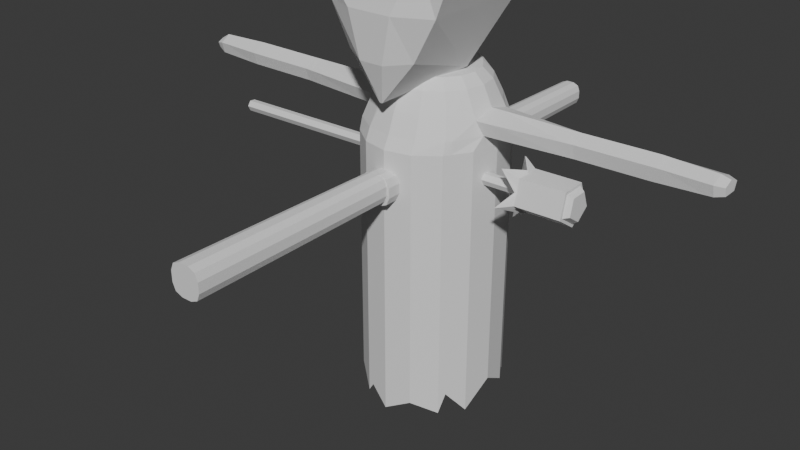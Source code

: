 # Source: alle_enemies.blend  (saved by Blender 4.1.24; exported with 4.5.12 LTS)
import bpy
from mathutils import Matrix  # noqa: F401  (used for matrix-valued properties, if any)

bpy.ops.wm.read_factory_settings(use_empty=True)
scene = bpy.context.scene
scene.name = 'floral fyr'

# ---- collections
col_collection_001 = bpy.data.collections.new('Collection.001'); scene.collection.children.link(col_collection_001)

# ---- world
world_world_001 = bpy.data.worlds.new('World.001'); scene.world = world_world_001
world_world_001.use_nodes = True; world_world_001.node_tree.nodes.clear()
_N = world_world_001.node_tree.nodes; _L = world_world_001.node_tree.links
n0 = _N.new('ShaderNodeOutputWorld'); n0.name = 'World Output'; n0.location = (300, 300)
n1 = _N.new('ShaderNodeBackground'); n1.name = 'Background'; n1.location = (10, 300)
n1.inputs[0].default_value = (0.05088, 0.05088, 0.05088, 1.0)
_L.new(n1.outputs[0], n0.inputs[0])
n0.is_active_output = True
world_world_001.color = (0.05088, 0.05088, 0.05088)
world_world_001.use_sun_shadow = False
world_world_001.sun_shadow_jitter_overblur = 0.0

# ---- meshes
me_cylinder_004 = bpy.data.meshes.new('Cylinder.004')
me_cylinder_004.from_pydata([(0.01496, 0.8325, -1.755), (0.01496, 0.8325, 1.097), (0.2968, 0.7694, -1.719), (0.2968, 0.7694, 1.097), (0.5357, 0.5896, -1.897), (0.5357, 0.5896, 1.097), (0.6954, 0.3206, -1.832), (0.6954, 0.3206, 1.097), (0.7514, 0.00329, -1.634), (0.7514, 0.00329, 1.097), (0.6954, -0.314, -1.897), (0.6954, -0.314, 1.097), (0.5357, -0.583, -1.866), (0.5357, -0.583, 1.097), (0.2968, -0.7628, -1.746), (0.2968, -0.7628, 1.097), (0.01496, -0.8259, -1.897), (0.01496, -0.8259, 1.097), (-0.2669, -0.7628, -1.825), (-0.2669, -0.7628, 1.097), (-0.5058, -0.583, -1.646), (-0.5058, -0.583, 1.097), (-0.6655, -0.314, -1.861), (-0.6655, -0.314, 1.097), (-0.7215, 0.00329, -1.616), (-0.7215, 0.00329, 1.097), (-0.6655, 0.3206, -1.864), (-0.6655, 0.3206, 1.097), (-0.5058, 0.5896, -1.674), (-0.5058, 0.5896, 1.097), (-0.2669, 0.7694, -1.897), (-0.2669, 0.7694, 1.097), (0.294, 0.7142, 1.227), (0.01201, 0.7799, 1.227), (0.533, 0.5271, 1.227), (0.7127, 0.1296, 1.227), (0.7489, 0.00329, 1.227), (0.7169, -0.188, 1.227), (0.533, -0.5392, 1.227), (0.294, -0.6989, 1.227), (0.01201, -0.755, 1.227), (-0.27, -0.6989, 1.227), (-0.509, -0.5392, 1.227), (-0.6872, -0.2073, 1.227), (-0.7248, 0.00329, 1.227), (-0.695, 0.1077, 1.227), (-0.509, 0.5271, 1.227), (-0.27, 0.7142, 1.227), (0.2622, 0.6071, 1.449), (0.008028, 0.7308, 1.449), (0.4747, 0.4651, 1.449), (0.6507, 0.2668, 1.373), (0.6665, 0.002024, 1.449), (0.6559, -0.233, 1.375), (0.4747, -0.4611, 1.449), (0.2622, -0.603, 1.449), (0.008028, -0.6616, 1.449), (-0.2391, -0.603, 1.449), (-0.4515, -0.4611, 1.449), (-0.6307, -0.264, 1.366), (-0.6433, 0.002024, 1.449), (-0.6327, 0.2534, 1.368), (-0.4515, 0.4651, 1.449), (-0.2391, 0.6071, 1.449), (0.2239, 0.5146, 1.653), (0.008028, 0.6192, 1.653), (0.4039, 0.3944, 1.653), (0.5242, 0.2144, 1.653), (0.5664, 0.002024, 1.653), (0.5242, -0.2103, 1.653), (0.4039, -0.3903, 1.653), (0.2239, -0.5106, 1.653), (0.008028, -0.5565, 1.653), (-0.2008, -0.5106, 1.653), (-0.3808, -0.3903, 1.653), (-0.501, -0.2103, 1.653), (-0.5433, 0.002024, 1.653), (-0.501, 0.2144, 1.653), (-0.3808, 0.3944, 1.653), (-0.2008, 0.5146, 1.653), (0.1982, 0.4591, 1.759), (0.008028, 0.4969, 1.759), (0.3265, 0.3169, 1.759), (0.423, 0.1724, 1.759), (0.4569, 0.002024, 1.759), (0.423, -0.1684, 1.759), (0.3265, -0.3129, 1.759), (0.182, -0.4094, 1.759), (0.008028, -0.4969, 1.759), (-0.1821, -0.4591, 1.759), (-0.3033, -0.3129, 1.759), (-0.3999, -0.1684, 1.759), (-0.4338, 0.002024, 1.759), (-0.3999, 0.1724, 1.759), (-0.3033, 0.3169, 1.759), (-0.1588, 0.4134, 1.759), (-0.1975, -0.7783, -1.72), (-0.1975, -0.7783, 1.097), (-0.2006, -0.7127, 1.227), (-0.2028, -0.6196, 1.449), (-0.1706, -0.5209, 1.653), (-0.1353, -0.4684, 1.759), (0.6582, 0.3832, -1.734), (0.6582, 0.3832, 1.097), (0.6556, 0.3122, 1.227), (0.5836, 0.3021, 1.449), (0.4962, 0.2562, 1.653), (0.4005, 0.206, 1.759), (0.5775, -0.5127, -1.644), (0.5775, -0.5127, 1.097), (0.5748, -0.4767, 1.227), (0.5118, -0.4055, 1.449), (0.4354, -0.3432, 1.653), (0.3517, -0.2751, 1.759), (0.05109, 0.8244, -1.838), (0.05109, 0.8244, 1.097), (0.04816, 0.7715, 1.227), (0.04388, 0.7237, 1.449), (0.0384, 0.6131, 1.653), (0.03241, 0.4921, 1.759), (-0.5231, 0.5605, -1.667), (-0.5231, 0.5605, 1.097), (-0.5263, 0.4968, 1.227), (-0.4669, 0.4422, 1.449), (-0.3938, 0.3749, 1.653), (-0.3138, 0.3013, 1.759), (1.664, -0.001135, 1.227), (1.664, 0.1079, 1.227), (1.664, -0.1088, 1.227), (1.66, -0.001135, 1.449), (1.664, 0.1523, 1.373), (1.66, -0.1373, 1.375), (2.475, -0.1392, 1.386), (2.478, -0.002975, 1.239), (2.478, 0.1061, 1.239), (2.478, -0.1107, 1.239), (2.474, -0.002975, 1.461), (2.478, 0.1504, 1.385), (-1.648, 0.1075, 1.227), (-1.652, 4.424e-09, 1.227), (-1.648, 0.1484, 1.368), (-1.646, 4.657e-09, 1.449), (-1.648, -0.157, 1.366), (-1.647, -0.1156, 1.227), (-2.447, 0.1075, 1.229), (-2.451, 4.424e-09, 1.229), (-2.447, 0.1484, 1.37), (-2.446, 4.657e-09, 1.451), (-2.447, -0.157, 1.369), (-2.447, -0.1156, 1.229), (3.024, -0.006047, 1.264), (3.024, 0.103, 1.264), (3.024, -0.1137, 1.264), (3.02, -0.006047, 1.439), (3.024, 0.1474, 1.38), (3.021, -0.1423, 1.381), (3.118, -0.006, 1.285), (3.118, 0.07405, 1.285), (3.117, -0.08504, 1.285), (3.115, -0.006, 1.414), (3.118, 0.1066, 1.37), (3.115, -0.106, 1.371), (-3.021, 0.07261, 1.238), (-3.023, -0.0008857, 1.238), (-3.021, 0.1006, 1.36), (-3.02, -0.0008857, 1.431), (-3.021, -0.1083, 1.359), (-3.02, -0.07995, 1.238), (-3.124, 0.04668, 1.277), (-3.125, -0.001554, 1.277), (-3.124, 0.06503, 1.336), (-3.123, -0.001554, 1.37), (-3.124, -0.07203, 1.335), (-3.123, -0.05344, 1.277), (0.862, -0.8784, 3.032), (0.003431, -0.8303, 1.57), (0.862, 0.5506, 3.032), (0.003431, -0.8034, 1.57), (-0.835, -0.8784, 3.019), (-0.02351, -0.8303, 1.57), (-0.835, 0.5506, 3.019), (-0.02351, -0.8034, 1.57), (-0.4693, 0.5506, 3.016), (0.4476, 0.5506, 3.015), (-0.00636, -0.8034, 1.57), (-0.01534, -0.8034, 1.57), (0.4476, -0.8784, 3.015), (-0.4693, -0.8784, 3.016), (-0.01534, -0.8303, 1.57), (-0.00636, -0.8303, 1.57), (0.6501, -0.8671, 2.497), (0.6501, 0.359, 2.497), (-0.5882, 0.359, 2.494), (-0.5882, -0.8671, 2.494), (-0.2542, -0.9975, 2.479), (0.235, -0.9975, 2.479), (0.235, 0.6715, 2.462), (-0.2542, 0.6672, 2.479), (0.3967, -0.8502, 2.04), (0.3502, 0.01572, 1.786), (-0.3268, 0.1593, 1.794), (-0.3662, -0.8502, 2.038), (-0.1457, -0.9683, 1.994), (0.1222, -0.9683, 1.994), (0.1125, 0.1824, 1.692), (-0.1554, 0.1824, 1.692), (0.7813, -0.1826, 1.227), (0.7242, -0.2265, 1.375), (0.7774, 0.1281, 1.227), (0.8111, 0.002989, 1.227), (0.7341, 0.001809, 1.449), (0.7196, 0.259, 1.373), (0.848, -0.1771, 1.227), (0.8445, 0.1266, 1.227), (0.7911, 0.2509, 1.373), (0.795, -0.2198, 1.375), (0.8756, 0.002677, 1.227), (0.8041, 0.001587, 1.449), (1.721, -0.1375, 1.375), (1.725, -0.109, 1.228), (1.725, -0.001274, 1.228), (1.725, 0.1078, 1.228), (1.725, 0.1521, 1.374), (1.721, -0.001274, 1.45), (1.6, -0.1141, 1.227), (1.6, 0.1094, 1.227), (1.596, 0.16, 1.373), (1.592, -0.1438, 1.375), (1.602, -0.0008373, 1.227), (1.593, -0.0009225, 1.449), (2.547, 0.1057, 1.242), (2.546, -0.003359, 1.242), (2.543, -0.003359, 1.458), (2.546, -0.111, 1.242), (2.546, 0.1501, 1.384), (2.543, -0.1396, 1.386), (2.395, -0.139, 1.385), (2.399, 0.1063, 1.237), (2.395, -0.002796, 1.46), (2.399, -0.1105, 1.237), (2.399, -0.002796, 1.237), (2.399, 0.1506, 1.384), (2.962, 0.1034, 1.261), (2.962, 0.1477, 1.38), (2.958, -0.1419, 1.381), (2.962, -0.005696, 1.261), (2.958, -0.005696, 1.442), (2.962, -0.1134, 1.261), (3.071, -0.006024, 1.275), (3.071, -0.09938, 1.275), (3.068, -0.1241, 1.376), (3.071, 0.127, 1.375), (3.071, 0.08853, 1.275), (3.067, -0.006024, 1.426), (-0.7685, 0.1077, 1.227), (-0.711, 0.2453, 1.368), (-0.7964, 0.003036, 1.227), (-0.7613, -0.2002, 1.227), (-0.7207, 0.001868, 1.449), (-0.7092, -0.2558, 1.366), (-0.8423, 0.1077, 1.227), (-0.8681, 0.002781, 1.227), (-0.8357, -0.1931, 1.227), (-0.788, -0.2475, 1.366), (-0.7896, 0.2371, 1.368), (-0.7984, 0.001711, 1.449), (-1.564, 0.1075, 1.227), (-1.57, 0.0002892, 1.227), (-1.563, -0.1237, 1.227), (-1.558, -0.1664, 1.366), (-1.558, 0.1576, 1.368), (-1.558, 0.000178, 1.449), (-1.73, -0.1156, 1.227), (-1.734, 4.424e-09, 1.227), (-1.731, 0.1075, 1.227), (-1.73, 0.1484, 1.368), (-1.731, -0.157, 1.366), (-1.729, 4.657e-09, 1.449), (-2.381, -0.1156, 1.229), (-2.382, 0.1075, 1.229), (-2.382, -0.157, 1.368), (-2.38, 4.657e-09, 1.451), (-2.385, 4.424e-09, 1.229), (-2.381, 0.1484, 1.37), (-2.508, -9.56e-05, 1.449), (-2.509, -0.1518, 1.368), (-2.509, 0.1432, 1.369), (-2.508, -0.1118, 1.23), (-2.512, -9.56e-05, 1.23), (-2.509, 0.1037, 1.23), (-2.956, -0.0007871, 1.433), (-2.957, 0.1059, 1.361), (-2.956, -0.08392, 1.237), (-2.957, 0.07649, 1.237), (-2.957, -0.1137, 1.36), (-2.96, -0.0007871, 1.237), (-3.062, -0.06911, 1.254), (-3.065, -0.001159, 1.254), (-3.063, 0.06201, 1.254), (-3.063, 0.08604, 1.35), (-3.063, -0.09346, 1.349), (-3.062, -0.001159, 1.406)], [], [(114, 115, 3, 2), (2, 3, 5, 4), (102, 103, 7, 6), (6, 7, 9, 8), (8, 9, 11, 10), (108, 109, 13, 12), (12, 13, 15, 14), (14, 15, 17, 16), (96, 97, 19, 18), (18, 19, 21, 20), (20, 21, 23, 22), (24, 25, 27, 26), (120, 121, 29, 28), (11, 9, 36, 37), (28, 29, 31, 30), (30, 31, 1, 0), (43, 42, 58, 59), (21, 19, 41, 42), (31, 29, 46, 47), (103, 5, 34, 104), (17, 15, 39, 40), (115, 1, 33, 116), (27, 25, 44, 45), (109, 11, 37, 110), (23, 21, 42, 43), (1, 31, 47, 33), (9, 7, 35, 36), (97, 17, 40, 98), (121, 27, 45, 122), (5, 3, 32, 34), (15, 13, 38, 39), (25, 23, 43, 44), (117, 49, 65, 118), (228, 225, 127, 126), (266, 267, 139, 138), (227, 224, 128, 131), (270, 266, 138, 140), (110, 37, 53, 111), (122, 45, 61, 123), (39, 38, 54, 55), (47, 46, 62, 63), (40, 39, 55, 56), (116, 33, 49, 117), (33, 47, 63, 49), (98, 40, 56, 99), (34, 32, 48, 50), (42, 41, 57, 58), (104, 34, 50, 105), (112, 69, 85, 113), (49, 63, 79, 65), (99, 56, 72, 100), (50, 48, 64, 66), (58, 57, 73, 74), (105, 50, 66, 106), (59, 58, 74, 75), (52, 51, 67, 68), (60, 59, 75, 76), (53, 52, 68, 69), (61, 60, 76, 77), (111, 53, 69, 112), (123, 61, 77, 124), (55, 54, 70, 71), (63, 62, 78, 79), (56, 55, 71, 72), (80, 119, 81, 95, 94, 125, 93, 92, 91, 90, 89, 101, 88, 87, 86, 113, 85, 84, 83, 107, 82), (124, 77, 93, 125), (71, 70, 86, 87), (79, 78, 94, 95), (72, 71, 87, 88), (118, 65, 81, 119), (65, 79, 95, 81), (100, 72, 88, 101), (66, 64, 80, 82), (74, 73, 89, 90), (106, 66, 82, 107), (75, 74, 90, 91), (68, 67, 83, 84), (76, 75, 91, 92), (69, 68, 84, 85), (77, 76, 92, 93), (73, 100, 101, 89), (57, 99, 100, 73), (41, 98, 99, 57), (19, 97, 98, 41), (16, 17, 97, 96), (67, 106, 107, 83), (51, 105, 106, 67), (35, 104, 105, 51), (7, 103, 104, 35), (4, 5, 103, 102), (54, 111, 112, 70), (70, 112, 113, 86), (38, 110, 111, 54), (13, 109, 110, 38), (10, 11, 109, 108), (64, 118, 119, 80), (32, 116, 117, 48), (48, 117, 118, 64), (3, 115, 116, 32), (0, 1, 115, 114), (78, 124, 125, 94), (62, 123, 124, 78), (46, 122, 123, 62), (29, 121, 122, 46), (26, 27, 121, 120), (22, 23, 25, 24), (229, 227, 131, 129), (225, 226, 130, 127), (224, 228, 126, 128), (226, 229, 129, 130), (237, 241, 137, 134), (236, 239, 135, 132), (239, 240, 133, 135), (238, 236, 132, 136), (240, 237, 134, 133), (241, 238, 136, 137), (246, 244, 155, 153), (245, 242, 151, 150), (283, 279, 144, 146), (282, 278, 149, 145), (267, 268, 143, 139), (271, 270, 140, 141), (268, 269, 142, 143), (269, 271, 141, 142), (290, 291, 164, 165), (294, 290, 165, 166), (278, 280, 148, 149), (279, 282, 145, 144), (280, 281, 147, 148), (281, 283, 146, 147), (250, 249, 158, 161), (249, 248, 156, 158), (247, 245, 150, 152), (244, 247, 152, 155), (242, 243, 154, 151), (243, 246, 153, 154), (156, 157, 160, 159), (158, 156, 159, 161), (252, 251, 160, 157), (251, 253, 159, 160), (248, 252, 157, 156), (253, 250, 161, 159), (299, 298, 168, 170), (297, 296, 173, 169), (295, 292, 167, 163), (291, 293, 162, 164), (292, 294, 166, 167), (293, 295, 163, 162), (169, 173, 172, 171), (168, 169, 171, 170), (296, 300, 172, 173), (298, 297, 169, 168), (300, 301, 171, 172), (301, 299, 170, 171), (198, 175, 177, 199), (205, 185, 181, 200), (200, 181, 179, 201), (203, 189, 175, 198), (182, 180, 178, 187), (184, 177, 175, 189), (181, 185, 188, 179), (185, 184, 189, 188), (176, 183, 186, 174), (183, 182, 187, 186), (201, 179, 188, 202), (202, 188, 189, 203), (199, 177, 184, 204), (204, 184, 185, 205), (183, 196, 197, 182), (176, 191, 196, 183), (187, 194, 195, 186), (178, 193, 194, 187), (186, 195, 190, 174), (180, 192, 193, 178), (182, 197, 192, 180), (174, 190, 191, 176), (196, 204, 205, 197), (191, 199, 204, 196), (194, 202, 203, 195), (193, 201, 202, 194), (195, 203, 198, 190), (192, 200, 201, 193), (197, 205, 200, 192), (190, 198, 199, 191), (51, 52, 210, 211), (37, 36, 209, 206), (35, 51, 211, 208), (52, 53, 207, 210), (53, 37, 206, 207), (36, 35, 208, 209), (211, 210, 217, 214), (206, 209, 216, 212), (208, 211, 214, 213), (210, 207, 215, 217), (207, 206, 212, 215), (209, 208, 213, 216), (130, 129, 223, 222), (126, 127, 221, 220), (129, 131, 218, 223), (128, 126, 220, 219), (131, 128, 219, 218), (127, 130, 222, 221), (214, 217, 229, 226), (212, 216, 228, 224), (213, 214, 226, 225), (217, 215, 227, 229), (215, 212, 224, 227), (216, 213, 225, 228), (137, 136, 232, 234), (134, 137, 234, 230), (132, 135, 233, 235), (135, 133, 231, 233), (133, 134, 230, 231), (136, 132, 235, 232), (222, 223, 238, 241), (220, 221, 237, 240), (223, 218, 236, 238), (219, 220, 240, 239), (218, 219, 239, 236), (221, 222, 241, 237), (234, 232, 246, 243), (230, 234, 243, 242), (235, 233, 247, 244), (233, 231, 245, 247), (231, 230, 242, 245), (232, 235, 244, 246), (153, 155, 250, 253), (150, 151, 252, 248), (154, 153, 253, 251), (151, 154, 251, 252), (152, 150, 248, 249), (155, 152, 249, 250), (59, 60, 258, 259), (43, 59, 259, 257), (60, 61, 255, 258), (44, 43, 257, 256), (61, 45, 254, 255), (45, 44, 256, 254), (259, 258, 265, 263), (257, 259, 263, 262), (258, 255, 264, 265), (256, 257, 262, 261), (255, 254, 260, 264), (254, 256, 261, 260), (263, 265, 271, 269), (262, 263, 269, 268), (265, 264, 270, 271), (261, 262, 268, 267), (264, 260, 266, 270), (260, 261, 267, 266), (141, 140, 275, 277), (142, 141, 277, 276), (138, 139, 273, 274), (143, 142, 276, 272), (139, 143, 272, 273), (140, 138, 274, 275), (277, 275, 283, 281), (276, 277, 281, 280), (274, 273, 282, 279), (272, 276, 280, 278), (273, 272, 278, 282), (275, 274, 279, 283), (144, 145, 288, 289), (149, 148, 285, 287), (146, 144, 289, 286), (145, 149, 287, 288), (148, 147, 284, 285), (147, 146, 286, 284), (289, 288, 295, 293), (287, 285, 294, 292), (286, 289, 293, 291), (288, 287, 292, 295), (285, 284, 290, 294), (284, 286, 291, 290), (165, 164, 299, 301), (166, 165, 301, 300), (162, 163, 297, 298), (167, 166, 300, 296), (163, 167, 296, 297), (164, 162, 298, 299)])
_uv = me_cylinder_004.uv_layers.new(name='UVMap')
_uv.uv.foreach_set('vector', [0.3983, 0.6586, 0.0002151, 0.6586, 0.0002151, 0.6245, 0.3823, 0.6245, 0.3823, 0.6245, 0.0002151, 0.6245, 0.0002151, 0.5839, 0.4064, 0.5839, 0.3842, 0.5514, 0.0002151, 0.5514, 0.0002151, 0.5415, 0.3976, 0.5415, 0.3976, 0.5415, 0.0002151, 0.5415, 0.0002152, 0.4978, 0.3708, 0.4978, 0.3708, 0.4978, 0.0002152, 0.4978, 0.0002152, 0.4541, 0.4064, 0.4541, 0.372, 0.4228, 0.0002152, 0.4228, 0.0002152, 0.4117, 0.4021, 0.4117, 0.4021, 0.4117, 0.0002152, 0.4117, 0.0002152, 0.3711, 0.3859, 0.3711, 0.3859, 0.3711, 0.0002152, 0.3711, 0.0002152, 0.3319, 0.4064, 0.3319, 0.3824, 0.3024, 0.0002152, 0.3024, 0.0002152, 0.2928, 0.3966, 0.2928, 0.3966, 0.2928, 0.0002152, 0.2928, 0.0002152, 0.2522, 0.3723, 0.2522, 0.3723, 0.2522, 0.0002152, 0.2522, 0.0002152, 0.2098, 0.4014, 0.2098, 0.3683, 0.1661, 0.0002152, 0.1661, 0.0002152, 0.1224, 0.4019, 0.1224, 0.3752, 0.08453, 0.0002152, 0.08453, 0.0002152, 0.07994, 0.3761, 0.07994, 0.6114, 0.8615, 0.5852, 0.8972, 0.572, 0.8858, 0.5872, 0.8658, 0.3761, 0.07994, 0.0002152, 0.07994, 0.0002152, 0.03939, 0.4064, 0.03939, 0.4064, 0.03939, 0.0002152, 0.03939, 0.0002152, 0.0002151, 0.3871, 0.0002152, 0.5904, 0.6178, 0.6137, 0.6628, 0.5822, 0.6723, 0.5788, 0.6357, 0.6324, 0.6605, 0.645, 0.7009, 0.6247, 0.7009, 0.6137, 0.6628, 0.4896, 0.4985, 0.5258, 0.521, 0.5199, 0.5403, 0.4838, 0.5176, 0.5461, 0.9352, 0.5197, 0.9549, 0.5148, 0.936, 0.5411, 0.9157, 0.6493, 0.7416, 0.6448, 0.7823, 0.6247, 0.7814, 0.6285, 0.7411, 0.451, 0.9846, 0.4462, 0.9861, 0.4415, 0.9677, 0.4463, 0.9662, 0.5589, 0.55, 0.5885, 0.5838, 0.5746, 0.5947, 0.5652, 0.5836, 0.6269, 0.8329, 0.6114, 0.8615, 0.5872, 0.8658, 0.6089, 0.8285, 0.6132, 0.6211, 0.6324, 0.6605, 0.6137, 0.6628, 0.5904, 0.6178, 0.4513, 0.4828, 0.4896, 0.4985, 0.4838, 0.5176, 0.4457, 0.502, 0.5852, 0.8972, 0.554, 0.9291, 0.56, 0.8982, 0.572, 0.8858, 0.6461, 0.7109, 0.6493, 0.7416, 0.6285, 0.7411, 0.6257, 0.7107, 0.5295, 0.5241, 0.5589, 0.55, 0.5652, 0.5836, 0.5236, 0.5434, 0.5197, 0.9549, 0.4837, 0.9739, 0.4788, 0.9555, 0.5148, 0.936, 0.6448, 0.7823, 0.6319, 0.8224, 0.6133, 0.8193, 0.6247, 0.7814, 0.5885, 0.5838, 0.6132, 0.6211, 0.5904, 0.6178, 0.5746, 0.5947, 0.4378, 0.9367, 0.4331, 0.9381, 0.4278, 0.9071, 0.4318, 0.9061, 0.8276, 0.587, 0.812, 0.5849, 0.8137, 0.5758, 0.829, 0.5785, 0.8495, 0.8237, 0.8345, 0.8213, 0.8354, 0.8101, 0.8505, 0.8118, 0.7413, 0.5688, 0.7209, 0.5606, 0.7236, 0.5518, 0.7446, 0.5592, 0.871, 0.8266, 0.8495, 0.8237, 0.8505, 0.8118, 0.8719, 0.8134, 0.6089, 0.8285, 0.5872, 0.8658, 0.5746, 0.848, 0.5783, 0.8173, 0.5236, 0.5434, 0.5652, 0.5836, 0.5368, 0.5819, 0.5044, 0.5698, 0.6247, 0.7814, 0.6133, 0.8193, 0.5822, 0.8093, 0.5913, 0.7761, 0.4838, 0.5176, 0.5199, 0.5403, 0.5015, 0.5674, 0.4708, 0.5501, 0.6285, 0.7411, 0.6247, 0.7814, 0.5913, 0.7761, 0.5949, 0.7406, 0.4463, 0.9662, 0.4415, 0.9677, 0.4331, 0.9381, 0.4378, 0.9367, 0.4457, 0.502, 0.4838, 0.5176, 0.4708, 0.5501, 0.4354, 0.5331, 0.6257, 0.7107, 0.6285, 0.7411, 0.5949, 0.7406, 0.5922, 0.7112, 0.5148, 0.936, 0.4788, 0.9555, 0.4683, 0.9236, 0.4988, 0.9088, 0.6137, 0.6628, 0.6247, 0.7009, 0.5912, 0.7058, 0.5822, 0.6723, 0.5411, 0.9157, 0.5148, 0.936, 0.4988, 0.9088, 0.5196, 0.894, 0.5507, 0.8057, 0.5422, 0.8247, 0.5241, 0.8144, 0.5317, 0.798, 0.4354, 0.5331, 0.4708, 0.5501, 0.4583, 0.5795, 0.4279, 0.5659, 0.5922, 0.7112, 0.5949, 0.7406, 0.5631, 0.7408, 0.5607, 0.7155, 0.4988, 0.9088, 0.4683, 0.9236, 0.4577, 0.8949, 0.4839, 0.8833, 0.5822, 0.6723, 0.5912, 0.7058, 0.5601, 0.7111, 0.5532, 0.6823, 0.5196, 0.894, 0.4988, 0.9088, 0.4839, 0.8833, 0.5015, 0.8709, 0.5788, 0.6357, 0.5822, 0.6723, 0.5532, 0.6823, 0.542, 0.6557, 0.5486, 0.8663, 0.533, 0.8974, 0.5068, 0.8673, 0.5261, 0.8476, 0.5499, 0.6135, 0.5788, 0.6357, 0.542, 0.6557, 0.5264, 0.6316, 0.5746, 0.848, 0.5486, 0.8663, 0.5261, 0.8476, 0.5422, 0.8247, 0.5368, 0.5819, 0.5499, 0.6135, 0.5264, 0.6316, 0.5072, 0.6105, 0.5783, 0.8173, 0.5746, 0.848, 0.5422, 0.8247, 0.5507, 0.8057, 0.5044, 0.5698, 0.5368, 0.5819, 0.5072, 0.6105, 0.487, 0.5948, 0.5913, 0.7761, 0.5822, 0.8093, 0.554, 0.7989, 0.5609, 0.771, 0.4708, 0.5501, 0.5015, 0.5674, 0.4845, 0.5928, 0.4583, 0.5795, 0.5949, 0.7406, 0.5913, 0.7761, 0.5609, 0.771, 0.5631, 0.7408, 0.4615, 0.8077, 0.4453, 0.8239, 0.4429, 0.8263, 0.4178, 0.8294, 0.3943, 0.8294, 0.3919, 0.8285, 0.3725, 0.8204, 0.3558, 0.8038, 0.3468, 0.782, 0.3468, 0.7584, 0.3494, 0.7328, 0.354, 0.7282, 0.368, 0.7142, 0.3943, 0.711, 0.4178, 0.711, 0.4235, 0.7133, 0.4396, 0.72, 0.4563, 0.7366, 0.4653, 0.7584, 0.4653, 0.7639, 0.4653, 0.782, 0.487, 0.5948, 0.5072, 0.6105, 0.4929, 0.6258, 0.4757, 0.6122, 0.5609, 0.771, 0.554, 0.7989, 0.5345, 0.7923, 0.5399, 0.7683, 0.4583, 0.5795, 0.4845, 0.5928, 0.4737, 0.6105, 0.4512, 0.5999, 0.5631, 0.7408, 0.5609, 0.771, 0.5399, 0.7683, 0.5459, 0.7411, 0.4318, 0.9061, 0.4278, 0.9071, 0.4263, 0.8853, 0.4296, 0.8845, 0.4279, 0.5659, 0.4583, 0.5795, 0.4512, 0.5999, 0.4263, 0.5893, 0.5607, 0.7155, 0.5631, 0.7408, 0.5459, 0.7411, 0.544, 0.7202, 0.4839, 0.8833, 0.4577, 0.8949, 0.4522, 0.8793, 0.4744, 0.8654, 0.5532, 0.6823, 0.5601, 0.7111, 0.5435, 0.7134, 0.5331, 0.6883, 0.5015, 0.8709, 0.4839, 0.8833, 0.4744, 0.8654, 0.4893, 0.8552, 0.542, 0.6557, 0.5532, 0.6823, 0.5331, 0.6883, 0.5234, 0.6655, 0.5261, 0.8476, 0.5068, 0.8673, 0.4938, 0.8522, 0.5104, 0.8347, 0.5264, 0.6316, 0.542, 0.6557, 0.5234, 0.6655, 0.5095, 0.6446, 0.5422, 0.8247, 0.5261, 0.8476, 0.5104, 0.8347, 0.5241, 0.8144, 0.5072, 0.6105, 0.5264, 0.6316, 0.5095, 0.6446, 0.4929, 0.6258, 0.5601, 0.7111, 0.5607, 0.7155, 0.544, 0.7202, 0.5435, 0.7134, 0.5912, 0.7058, 0.5922, 0.7112, 0.5607, 0.7155, 0.5601, 0.7111, 0.6247, 0.7009, 0.6257, 0.7107, 0.5922, 0.7112, 0.5912, 0.7058, 0.645, 0.7009, 0.6461, 0.7109, 0.6257, 0.7107, 0.6247, 0.7009, 0.4064, 0.3319, 0.0002152, 0.3319, 0.0002152, 0.3024, 0.3824, 0.3024, 0.5068, 0.8673, 0.5015, 0.8709, 0.4893, 0.8552, 0.4938, 0.8522, 0.533, 0.8974, 0.5196, 0.894, 0.5015, 0.8709, 0.5068, 0.8673, 0.56, 0.8982, 0.5411, 0.9157, 0.5196, 0.894, 0.533, 0.8974, 0.554, 0.9291, 0.5461, 0.9352, 0.5411, 0.9157, 0.56, 0.8982, 0.4064, 0.5839, 0.0002151, 0.5839, 0.0002151, 0.5514, 0.3842, 0.5514, 0.5822, 0.8093, 0.5783, 0.8173, 0.5507, 0.8057, 0.554, 0.7989, 0.554, 0.7989, 0.5507, 0.8057, 0.5317, 0.798, 0.5345, 0.7923, 0.6133, 0.8193, 0.6089, 0.8285, 0.5783, 0.8173, 0.5822, 0.8093, 0.6319, 0.8224, 0.6269, 0.8329, 0.6089, 0.8285, 0.6133, 0.8193, 0.4064, 0.4541, 0.0002152, 0.4541, 0.0002152, 0.4228, 0.372, 0.4228, 0.4577, 0.8949, 0.4318, 0.9061, 0.4296, 0.8845, 0.4522, 0.8793, 0.4788, 0.9555, 0.4463, 0.9662, 0.4378, 0.9367, 0.4683, 0.9236, 0.4683, 0.9236, 0.4378, 0.9367, 0.4318, 0.9061, 0.4577, 0.8949, 0.4837, 0.9739, 0.451, 0.9846, 0.4463, 0.9662, 0.4788, 0.9555, 0.3871, 0.6637, 0.0002151, 0.6637, 0.0002151, 0.6586, 0.3983, 0.6586, 0.4845, 0.5928, 0.487, 0.5948, 0.4757, 0.6122, 0.4737, 0.6105, 0.5015, 0.5674, 0.5044, 0.5698, 0.487, 0.5948, 0.4845, 0.5928, 0.5199, 0.5403, 0.5236, 0.5434, 0.5044, 0.5698, 0.5015, 0.5674, 0.5258, 0.521, 0.5295, 0.5241, 0.5236, 0.5434, 0.5199, 0.5403, 0.4019, 0.1224, 0.0002152, 0.1224, 0.0002152, 0.08453, 0.3752, 0.08453, 0.4014, 0.2098, 0.0002152, 0.2098, 0.0002152, 0.1661, 0.3683, 0.1661, 0.7642, 0.5748, 0.7413, 0.5688, 0.7446, 0.5592, 0.7667, 0.5654, 0.812, 0.5849, 0.7896, 0.5816, 0.7915, 0.5716, 0.8137, 0.5758, 0.7209, 0.5606, 0.706, 0.5543, 0.7092, 0.5463, 0.7236, 0.5518, 0.7896, 0.5816, 0.7642, 0.5748, 0.7667, 0.5654, 0.7915, 0.5716, 0.836, 0.4748, 0.8156, 0.4713, 0.8175, 0.4611, 0.8374, 0.464, 0.7741, 0.4604, 0.755, 0.453, 0.7592, 0.4429, 0.7777, 0.4507, 0.755, 0.453, 0.7408, 0.4473, 0.7454, 0.4365, 0.7592, 0.4429, 0.7937, 0.4665, 0.7741, 0.4604, 0.7777, 0.4507, 0.7964, 0.4567, 0.8513, 0.477, 0.836, 0.4748, 0.8374, 0.464, 0.8528, 0.4654, 0.8156, 0.4713, 0.7937, 0.4665, 0.7964, 0.4567, 0.8175, 0.4611, 0.8099, 0.409, 0.8, 0.404, 0.8032, 0.4004, 0.8111, 0.4049, 0.8464, 0.3956, 0.8329, 0.4057, 0.8289, 0.4006, 0.8379, 0.3869, 0.8746, 0.7116, 0.855, 0.7095, 0.8562, 0.7008, 0.8753, 0.7032, 0.9547, 0.7063, 0.9387, 0.7092, 0.9374, 0.7005, 0.953, 0.6968, 0.9621, 0.8205, 0.9449, 0.8239, 0.9444, 0.8117, 0.9606, 0.8094, 0.8968, 0.8264, 0.871, 0.8266, 0.8719, 0.8134, 0.8968, 0.8136, 0.9449, 0.8239, 0.9239, 0.8265, 0.923, 0.8133, 0.9444, 0.8117, 0.9239, 0.8265, 0.8968, 0.8264, 0.8968, 0.8136, 0.923, 0.8133, 0.8966, 0.6495, 0.8861, 0.6471, 0.8885, 0.6423, 0.8967, 0.6445, 0.9075, 0.6471, 0.8966, 0.6495, 0.8967, 0.6445, 0.9051, 0.6423, 0.9387, 0.7092, 0.9193, 0.7114, 0.9186, 0.703, 0.9374, 0.7005, 0.855, 0.7095, 0.84, 0.707, 0.8415, 0.6975, 0.8562, 0.7008, 0.9193, 0.7114, 0.8964, 0.7124, 0.8964, 0.7041, 0.9186, 0.703, 0.8964, 0.7124, 0.8746, 0.7116, 0.8753, 0.7032, 0.8964, 0.7041, 0.8059, 0.3984, 0.8034, 0.3909, 0.8077, 0.3911, 0.8085, 0.3968, 0.8034, 0.3909, 0.808, 0.3759, 0.818, 0.3827, 0.8077, 0.3911, 0.7921, 0.3945, 0.7853, 0.3784, 0.7975, 0.3744, 0.7988, 0.392, 0.8, 0.404, 0.7921, 0.3945, 0.7988, 0.392, 0.8032, 0.4004, 0.8329, 0.4057, 0.8215, 0.41, 0.8204, 0.4054, 0.8289, 0.4006, 0.8215, 0.41, 0.8099, 0.409, 0.8111, 0.4049, 0.8204, 0.4054, 0.818, 0.3827, 0.8216, 0.3951, 0.8179, 0.3998, 0.813, 0.3992, 0.8077, 0.3911, 0.818, 0.3827, 0.813, 0.3992, 0.8085, 0.3968, 0.8255, 0.3972, 0.8193, 0.4024, 0.8179, 0.3998, 0.8216, 0.3951, 0.8193, 0.4024, 0.812, 0.4021, 0.813, 0.3992, 0.8179, 0.3998, 0.8292, 0.3828, 0.8255, 0.3972, 0.8216, 0.3951, 0.818, 0.3827, 0.812, 0.4021, 0.8059, 0.3984, 0.8085, 0.3968, 0.813, 0.3992, 0.8903, 0.6391, 0.8846, 0.6318, 0.8912, 0.6309, 0.8928, 0.6355, 0.9091, 0.6215, 0.9089, 0.6322, 0.9025, 0.6313, 0.8968, 0.6256, 0.9271, 0.6301, 0.9186, 0.6395, 0.9133, 0.6345, 0.9173, 0.6233, 0.8861, 0.6471, 0.8747, 0.6391, 0.8801, 0.6339, 0.8885, 0.6423, 0.9186, 0.6395, 0.9075, 0.6471, 0.9051, 0.6423, 0.9133, 0.6345, 0.8747, 0.6391, 0.8665, 0.6304, 0.8762, 0.6235, 0.8801, 0.6339, 0.8968, 0.6256, 0.9025, 0.6313, 0.901, 0.6356, 0.8968, 0.637, 0.8912, 0.6309, 0.8968, 0.6256, 0.8968, 0.637, 0.8928, 0.6355, 0.9089, 0.6322, 0.9034, 0.6393, 0.901, 0.6356, 0.9025, 0.6313, 0.8846, 0.6318, 0.8845, 0.6217, 0.8968, 0.6256, 0.8912, 0.6309, 0.9034, 0.6393, 0.8967, 0.6413, 0.8968, 0.637, 0.901, 0.6356, 0.8967, 0.6413, 0.8903, 0.6391, 0.8928, 0.6355, 0.8968, 0.637, 0.7024, 0.1715, 0.7121, 0.2663, 0.7083, 0.2665, 0.6016, 0.2273, 0.594, 0.2823, 0.7084, 0.269, 0.7083, 0.2701, 0.5917, 0.3023, 0.5917, 0.3023, 0.7083, 0.2701, 0.7122, 0.2702, 0.7049, 0.3588, 0.7747, 0.2491, 0.7121, 0.2677, 0.7121, 0.2663, 0.7761, 0.2063, 0.03732, 0.7703, 0.03732, 0.7207, 0.2311, 0.7207, 0.2311, 0.7703, 0.7084, 0.2678, 0.7083, 0.2665, 0.7121, 0.2663, 0.7121, 0.2677, 0.7083, 0.2701, 0.7084, 0.269, 0.7121, 0.269, 0.7122, 0.2702, 0.7084, 0.269, 0.7084, 0.2678, 0.7121, 0.2677, 0.7121, 0.269, 0.03732, 0.9509, 0.03732, 0.8947, 0.2311, 0.8947, 0.2311, 0.9509, 0.03732, 0.8947, 0.03732, 0.7703, 0.2311, 0.7703, 0.2311, 0.8947, 0.7772, 0.3216, 0.7122, 0.2702, 0.7121, 0.269, 0.775, 0.2857, 0.775, 0.2857, 0.7121, 0.269, 0.7121, 0.2677, 0.7747, 0.2491, 0.6016, 0.2273, 0.7083, 0.2665, 0.7084, 0.2678, 0.5924, 0.2567, 0.5924, 0.2567, 0.7084, 0.2678, 0.7084, 0.269, 0.594, 0.2823, 0.4263, 0.2042, 0.5044, 0.2427, 0.5021, 0.3014, 0.4361, 0.3521, 0.4337, 0.1318, 0.5165, 0.1801, 0.5044, 0.2427, 0.4263, 0.2042, 0.9199, 0.3324, 0.8422, 0.3004, 0.8411, 0.2318, 0.919, 0.1997, 0.9217, 0.3855, 0.8446, 0.3515, 0.8422, 0.3004, 0.9199, 0.3324, 0.919, 0.1997, 0.8411, 0.2318, 0.8432, 0.1698, 0.9217, 0.139, 0.4481, 0.4104, 0.5226, 0.3562, 0.6783, 0.4272, 0.6442, 0.5059, 0.4361, 0.3521, 0.5021, 0.3014, 0.5226, 0.3562, 0.4481, 0.4104, 0.6346, 0.009981, 0.6789, 0.09208, 0.5165, 0.1801, 0.4337, 0.1318, 0.5044, 0.2427, 0.5924, 0.2567, 0.594, 0.2823, 0.5021, 0.3014, 0.5165, 0.1801, 0.6016, 0.2273, 0.5924, 0.2567, 0.5044, 0.2427, 0.8422, 0.3004, 0.775, 0.2857, 0.7747, 0.2491, 0.8411, 0.2318, 0.8446, 0.3515, 0.7772, 0.3216, 0.775, 0.2857, 0.8422, 0.3004, 0.8411, 0.2318, 0.7747, 0.2491, 0.7761, 0.2063, 0.8432, 0.1698, 0.5226, 0.3562, 0.5917, 0.3023, 0.7049, 0.3588, 0.6783, 0.4272, 0.5021, 0.3014, 0.594, 0.2823, 0.5917, 0.3023, 0.5226, 0.3562, 0.6789, 0.09208, 0.7024, 0.1715, 0.6016, 0.2273, 0.5165, 0.1801, 0.7655, 0.7167, 0.7287, 0.7038, 0.7313, 0.6946, 0.7672, 0.707, 0.6775, 0.6799, 0.6549, 0.6643, 0.6586, 0.6563, 0.6807, 0.6713, 0.7947, 0.7109, 0.7655, 0.7167, 0.7672, 0.707, 0.7958, 0.7017, 0.7287, 0.7038, 0.6947, 0.696, 0.6981, 0.6869, 0.7313, 0.6946, 0.6947, 0.696, 0.6775, 0.6799, 0.6807, 0.6713, 0.6981, 0.6869, 0.813, 0.7076, 0.7947, 0.7109, 0.7958, 0.7017, 0.814, 0.6988, 0.7672, 0.707, 0.7313, 0.6946, 0.7339, 0.685, 0.769, 0.697, 0.6807, 0.6713, 0.6586, 0.6563, 0.6625, 0.648, 0.684, 0.6623, 0.7958, 0.7017, 0.7672, 0.707, 0.769, 0.697, 0.797, 0.6923, 0.7313, 0.6946, 0.6981, 0.6869, 0.7016, 0.6774, 0.7339, 0.685, 0.6981, 0.6869, 0.6807, 0.6713, 0.684, 0.6623, 0.7016, 0.6774, 0.814, 0.6988, 0.7958, 0.7017, 0.797, 0.6923, 0.815, 0.6897, 0.7915, 0.5716, 0.7667, 0.5654, 0.7691, 0.5568, 0.7935, 0.5626, 0.829, 0.5785, 0.8137, 0.5758, 0.8153, 0.5672, 0.8305, 0.5701, 0.7667, 0.5654, 0.7446, 0.5592, 0.7473, 0.5506, 0.7691, 0.5568, 0.7236, 0.5518, 0.7092, 0.5463, 0.7122, 0.5383, 0.7266, 0.5434, 0.7446, 0.5592, 0.7236, 0.5518, 0.7266, 0.5434, 0.7473, 0.5506, 0.8137, 0.5758, 0.7915, 0.5716, 0.7935, 0.5626, 0.8153, 0.5672, 0.769, 0.697, 0.7339, 0.685, 0.7642, 0.5748, 0.7896, 0.5816, 0.684, 0.6623, 0.6625, 0.648, 0.706, 0.5543, 0.7209, 0.5606, 0.797, 0.6923, 0.769, 0.697, 0.7896, 0.5816, 0.812, 0.5849, 0.7339, 0.685, 0.7016, 0.6774, 0.7413, 0.5688, 0.7642, 0.5748, 0.7016, 0.6774, 0.684, 0.6623, 0.7209, 0.5606, 0.7413, 0.5688, 0.815, 0.6897, 0.797, 0.6923, 0.812, 0.5849, 0.8276, 0.587, 0.8175, 0.4611, 0.7964, 0.4567, 0.7985, 0.4486, 0.819, 0.4526, 0.8374, 0.464, 0.8175, 0.4611, 0.819, 0.4526, 0.8381, 0.4549, 0.7777, 0.4507, 0.7592, 0.4429, 0.7633, 0.4346, 0.7806, 0.4426, 0.7592, 0.4429, 0.7454, 0.4365, 0.7499, 0.4273, 0.7633, 0.4346, 0.8528, 0.4654, 0.8374, 0.464, 0.8381, 0.4549, 0.8533, 0.4553, 0.7964, 0.4567, 0.7777, 0.4507, 0.7806, 0.4426, 0.7985, 0.4486, 0.7935, 0.5626, 0.7691, 0.5568, 0.7937, 0.4665, 0.8156, 0.4713, 0.8305, 0.5701, 0.8153, 0.5672, 0.836, 0.4748, 0.8513, 0.477, 0.7691, 0.5568, 0.7473, 0.5506, 0.7741, 0.4604, 0.7937, 0.4665, 0.7266, 0.5434, 0.7122, 0.5383, 0.7408, 0.4473, 0.755, 0.453, 0.7473, 0.5506, 0.7266, 0.5434, 0.755, 0.453, 0.7741, 0.4604, 0.8153, 0.5672, 0.7935, 0.5626, 0.8156, 0.4713, 0.836, 0.4748, 0.819, 0.4526, 0.7985, 0.4486, 0.8099, 0.409, 0.8215, 0.41, 0.8381, 0.4549, 0.819, 0.4526, 0.8215, 0.41, 0.8329, 0.4057, 0.7806, 0.4426, 0.7633, 0.4346, 0.7921, 0.3945, 0.8, 0.404, 0.7633, 0.4346, 0.7499, 0.4273, 0.7853, 0.3784, 0.7921, 0.3945, 0.8533, 0.4553, 0.8381, 0.4549, 0.8329, 0.4057, 0.8464, 0.3956, 0.7985, 0.4486, 0.7806, 0.4426, 0.8, 0.404, 0.8099, 0.409, 0.8111, 0.4049, 0.8032, 0.4004, 0.8059, 0.3984, 0.812, 0.4021, 0.8379, 0.3869, 0.8289, 0.4006, 0.8255, 0.3972, 0.8292, 0.3828, 0.8204, 0.4054, 0.8111, 0.4049, 0.812, 0.4021, 0.8193, 0.4024, 0.8289, 0.4006, 0.8204, 0.4054, 0.8193, 0.4024, 0.8255, 0.3972, 0.7988, 0.392, 0.7975, 0.3744, 0.808, 0.3759, 0.8034, 0.3909, 0.8032, 0.4004, 0.7988, 0.392, 0.8034, 0.3909, 0.8059, 0.3984, 0.9361, 0.9592, 0.8969, 0.9573, 0.8969, 0.9464, 0.935, 0.9481, 0.9561, 0.9485, 0.9361, 0.9592, 0.935, 0.9481, 0.9551, 0.938, 0.8969, 0.9573, 0.8598, 0.9592, 0.8608, 0.9481, 0.8969, 0.9464, 0.9842, 0.9377, 0.9561, 0.9485, 0.9551, 0.938, 0.9823, 0.9278, 0.8598, 0.9592, 0.833, 0.9461, 0.8345, 0.9359, 0.8608, 0.9481, 0.833, 0.9461, 0.8191, 0.9398, 0.8205, 0.9298, 0.8345, 0.9359, 0.935, 0.9481, 0.8969, 0.9464, 0.8969, 0.9355, 0.9339, 0.937, 0.9551, 0.938, 0.935, 0.9481, 0.9339, 0.937, 0.9541, 0.9275, 0.8969, 0.9464, 0.8608, 0.9481, 0.8617, 0.937, 0.8969, 0.9355, 0.9823, 0.9278, 0.9551, 0.938, 0.9541, 0.9275, 0.9804, 0.9179, 0.8608, 0.9481, 0.8345, 0.9359, 0.8361, 0.9255, 0.8617, 0.937, 0.8345, 0.9359, 0.8205, 0.9298, 0.8219, 0.9198, 0.8361, 0.9255, 0.9339, 0.937, 0.8969, 0.9355, 0.8968, 0.8264, 0.9239, 0.8265, 0.9541, 0.9275, 0.9339, 0.937, 0.9239, 0.8265, 0.9449, 0.8239, 0.8969, 0.9355, 0.8617, 0.937, 0.871, 0.8266, 0.8968, 0.8264, 0.9804, 0.9179, 0.9541, 0.9275, 0.9449, 0.8239, 0.9621, 0.8205, 0.8617, 0.937, 0.8361, 0.9255, 0.8495, 0.8237, 0.871, 0.8266, 0.8361, 0.9255, 0.8219, 0.9198, 0.8345, 0.8213, 0.8495, 0.8237, 0.8968, 0.8136, 0.8719, 0.8134, 0.8723, 0.8012, 0.8968, 0.8017, 0.923, 0.8133, 0.8968, 0.8136, 0.8968, 0.8017, 0.9225, 0.8011, 0.8505, 0.8118, 0.8354, 0.8101, 0.8362, 0.7986, 0.8513, 0.8001, 0.9444, 0.8117, 0.923, 0.8133, 0.9225, 0.8011, 0.9434, 0.7999, 0.9606, 0.8094, 0.9444, 0.8117, 0.9434, 0.7999, 0.9596, 0.7979, 0.8719, 0.8134, 0.8505, 0.8118, 0.8513, 0.8001, 0.8723, 0.8012, 0.8968, 0.8017, 0.8723, 0.8012, 0.8746, 0.7116, 0.8964, 0.7124, 0.9225, 0.8011, 0.8968, 0.8017, 0.8964, 0.7124, 0.9193, 0.7114, 0.8513, 0.8001, 0.8362, 0.7986, 0.84, 0.707, 0.855, 0.7095, 0.9434, 0.7999, 0.9225, 0.8011, 0.9193, 0.7114, 0.9387, 0.7092, 0.9596, 0.7979, 0.9434, 0.7999, 0.9387, 0.7092, 0.9547, 0.7063, 0.8723, 0.8012, 0.8513, 0.8001, 0.855, 0.7095, 0.8746, 0.7116, 0.8562, 0.7008, 0.8415, 0.6975, 0.8435, 0.6887, 0.8573, 0.6926, 0.9374, 0.7005, 0.9186, 0.703, 0.9177, 0.6952, 0.9361, 0.6923, 0.8753, 0.7032, 0.8562, 0.7008, 0.8573, 0.6926, 0.8761, 0.6954, 0.953, 0.6968, 0.9374, 0.7005, 0.9361, 0.6923, 0.951, 0.688, 0.9186, 0.703, 0.8964, 0.7041, 0.8964, 0.6964, 0.9177, 0.6952, 0.8964, 0.7041, 0.8753, 0.7032, 0.8761, 0.6954, 0.8964, 0.6964, 0.8573, 0.6926, 0.8435, 0.6887, 0.8665, 0.6304, 0.8747, 0.6391, 0.9361, 0.6923, 0.9177, 0.6952, 0.9075, 0.6471, 0.9186, 0.6395, 0.8761, 0.6954, 0.8573, 0.6926, 0.8747, 0.6391, 0.8861, 0.6471, 0.951, 0.688, 0.9361, 0.6923, 0.9186, 0.6395, 0.9271, 0.6301, 0.9177, 0.6952, 0.8964, 0.6964, 0.8966, 0.6495, 0.9075, 0.6471, 0.8964, 0.6964, 0.8761, 0.6954, 0.8861, 0.6471, 0.8966, 0.6495, 0.8967, 0.6445, 0.8885, 0.6423, 0.8903, 0.6391, 0.8967, 0.6413, 0.9051, 0.6423, 0.8967, 0.6445, 0.8967, 0.6413, 0.9034, 0.6393, 0.8801, 0.6339, 0.8762, 0.6235, 0.8845, 0.6217, 0.8846, 0.6318, 0.9133, 0.6345, 0.9051, 0.6423, 0.9034, 0.6393, 0.9089, 0.6322, 0.9173, 0.6233, 0.9133, 0.6345, 0.9089, 0.6322, 0.9091, 0.6215, 0.8885, 0.6423, 0.8801, 0.6339, 0.8846, 0.6318, 0.8903, 0.6391])
me_cylinder_004.update()
me_cylinder_005 = bpy.data.meshes.new('Cylinder.005')
me_cylinder_005.from_pydata([(-0.3791, -0.1297, -2.562), (-0.4659, -0.04287, -2.562), (-0.4405, -0.1043, -2.562), (-0.501, -0.05446, 0.9005), (-0.3907, -0.1648, 0.9005), (-0.4687, -0.1325, 0.9005), (-0.4659, 0.04287, -2.562), (-0.3791, 0.1297, -2.562), (-0.4405, 0.1043, -2.562), (-0.3907, 0.1648, 0.9005), (-0.501, 0.05446, 0.9005), (-0.4687, 0.1325, 0.9005), (-0.2065, -0.04287, -2.562), (-0.2933, -0.1297, -2.562), (-0.2319, -0.1043, -2.562), (-0.2817, -0.1648, 0.9005), (-0.1714, -0.05446, 0.9005), (-0.2037, -0.1325, 0.9005), (-0.2933, 0.1297, -2.562), (-0.2065, 0.04287, -2.562), (-0.2319, 0.1043, -2.562), (-0.1714, 0.05446, 0.9005), (-0.2817, 0.1648, 0.9005), (-0.2037, 0.1325, 0.9005)], [], [(13, 15, 4, 0), (19, 21, 16, 12), (21, 23, 22, 9, 11, 10, 3, 5, 4, 15, 17, 16), (1, 3, 10, 6), (7, 9, 22, 18), (0, 4, 5, 2), (2, 5, 3, 1), (9, 7, 8, 11), (11, 8, 6, 10), (21, 19, 20, 23), (23, 20, 18, 22), (15, 13, 14, 17), (17, 14, 12, 16), (6, 8, 7, 18, 20, 19, 12, 14, 13, 0, 2, 1)])
_uv = me_cylinder_005.uv_layers.new(name='UVMap')
_uv.uv.foreach_set('vector', [0.8232, 0.2001, 0.8314, 0.9827, 0.793, 0.9829, 0.793, 0.2003, 0.9004, 0.1983, 0.9295, 0.9803, 0.891, 0.9816, 0.8702, 0.1993, 0.136, 1.115, 0.1273, 1.112, 0.1236, 1.103, 0.1236, 1.091, 0.1273, 1.082, 0.136, 1.078, 0.1482, 1.078, 0.1569, 1.082, 0.1605, 1.091, 0.1605, 1.103, 0.1569, 1.112, 0.1482, 1.115, 0.746, 0.1999, 0.7333, 0.9824, 0.6949, 0.9816, 0.7157, 0.1993, 0.6688, 0.1976, 0.6353, 0.9795, 0.5969, 0.9776, 0.6386, 0.1962, 0.793, 0.2003, 0.793, 0.9829, 0.7631, 0.9828, 0.7695, 0.2003, 0.7695, 0.2003, 0.7631, 0.9828, 0.7333, 0.9824, 0.746, 0.1999, 0.6353, 0.9795, 0.6688, 0.1976, 0.6923, 0.1986, 0.6651, 0.9807, 0.6651, 0.9807, 0.6923, 0.1986, 0.7157, 0.1993, 0.6949, 0.9816, 0.9295, 0.9803, 0.9004, 0.1983, 0.9239, 0.1974, 0.9593, 0.9792, 0.9593, 0.9792, 0.9239, 0.1974, 0.9473, 0.1962, 0.9891, 0.9776, 0.8314, 0.9827, 0.8232, 0.2001, 0.8467, 0.1999, 0.8612, 0.9823, 0.8612, 0.9823, 0.8467, 0.1999, 0.8702, 0.1993, 0.891, 0.9816, 0.07235, 0.284, 0.04164, 0.2713, 0.02892, 0.2406, 0.02892, 0.1977, 0.04164, 0.167, 0.07235, 0.1543, 0.1152, 0.1543, 0.146, 0.167, 0.1587, 0.1977, 0.1587, 0.2406, 0.146, 0.2713, 0.1152, 0.284])
me_cylinder_005.update()
me_cylinder_002 = bpy.data.meshes.new('Cylinder.002')
me_cylinder_002.from_pydata([(0.3311, -0.137, -2.562), (0.2663, -0.1101, -2.562), (0.322, -0.1648, 0.9005), (0.4217, -0.137, -2.562), (0.4309, -0.1648, 0.9005), (0.4865, -0.1101, -2.562), (0.5089, -0.1325, 0.9005), (0.5134, -0.04527, -2.562), (0.5412, -0.05446, 0.9005), (0.5134, 0.04527, -2.562), (0.5412, 0.05446, 0.9005), (0.4865, 0.1101, -2.562), (0.5089, 0.1325, 0.9005), (0.4217, 0.137, -2.562), (0.4309, 0.1648, 0.9005), (0.3311, 0.137, -2.562), (0.322, 0.1648, 0.9005), (0.2663, 0.1101, -2.562), (0.244, 0.1325, 0.9005), (0.2395, 0.04527, -2.562), (0.2117, 0.05446, 0.9005), (0.2395, -0.04527, -2.562), (0.2117, -0.05446, 0.9005), (0.244, -0.1325, 0.9005)], [], [(19, 17, 15, 13, 11, 9, 7, 5, 3, 0, 1, 21), (0, 2, 23, 1), (3, 4, 2, 0), (4, 3, 5, 6), (6, 5, 7, 8), (9, 10, 8, 7), (10, 9, 11, 12), (12, 11, 13, 14), (15, 16, 14, 13), (16, 15, 17, 18), (18, 17, 19, 20), (21, 22, 20, 19), (1, 23, 22, 21), (10, 12, 14, 16, 18, 20, 22, 23, 2, 4, 6, 8)])
_uv = me_cylinder_002.uv_layers.new(name='UVMap')
_uv.uv.foreach_set('vector', [0.07478, 0.1519, 0.04235, 0.1385, 0.02892, 0.106, 0.02892, 0.06074, 0.04235, 0.02831, 0.07478, 0.01488, 0.1201, 0.01488, 0.1525, 0.02831, 0.1659, 0.06074, 0.1659, 0.106, 0.1525, 0.1385, 0.1201, 0.1519, 0.357, 0.2066, 0.357, 0.9892, 0.3271, 0.9892, 0.3322, 0.2066, 0.3889, 0.2065, 0.3954, 0.989, 0.357, 0.9892, 0.357, 0.2066, 0.3954, 0.989, 0.3889, 0.2065, 0.4137, 0.2063, 0.4252, 0.9888, 0.4252, 0.9888, 0.4137, 0.2063, 0.4385, 0.2058, 0.4551, 0.9881, 0.4705, 0.205, 0.4935, 0.9872, 0.4551, 0.9881, 0.4385, 0.2058, 0.4935, 0.9872, 0.4705, 0.205, 0.4952, 0.2042, 0.5233, 0.9863, 0.5233, 0.9863, 0.4952, 0.2042, 0.52, 0.2032, 0.5531, 0.985, 0.2259, 0.2044, 0.1993, 0.9865, 0.1608, 0.985, 0.1939, 0.2032, 0.1993, 0.9865, 0.2259, 0.2044, 0.2506, 0.2052, 0.2291, 0.9875, 0.2291, 0.9875, 0.2506, 0.2052, 0.2754, 0.2058, 0.2589, 0.9881, 0.3074, 0.2063, 0.2973, 0.9888, 0.2589, 0.9881, 0.2754, 0.2058, 0.3322, 0.2066, 0.3271, 0.9892, 0.2973, 0.9888, 0.3074, 0.2063, 0.198, 1.103, 0.1944, 1.112, 0.1856, 1.115, 0.1734, 1.115, 0.1647, 1.112, 0.1611, 1.103, 0.1611, 1.091, 0.1647, 1.082, 0.1734, 1.078, 0.1856, 1.078, 0.1944, 1.082, 0.198, 1.091])
me_cylinder_002.update()
me_icosphere_003 = bpy.data.meshes.new('Icosphere.003')
me_icosphere_003.from_pydata([(0.0006481, 0.0001089, 0.1424), (0.04368, -0.03116, 0.1587), (-0.01579, -0.05048, 0.1587), (-0.05254, 0.0001089, 0.1587), (-0.01579, 0.0507, 0.1587), (0.04368, 0.03137, 0.1587), (0.002251, 0.01536, 0.1555), (0.002251, 0.01536, -0.4989), (0.01465, 0.006345, 0.1555), (0.01465, 0.006345, -0.4989), (0.01305, -0.008903, 0.1555), (0.01305, -0.008903, -0.4989), (-0.0009546, -0.01514, 0.1555), (-0.0009546, -0.01514, -0.4989), (-0.01336, -0.006127, 0.1555), (-0.01336, -0.006127, -0.4989), (-0.01176, 0.009121, 0.1555), (-0.01176, 0.009121, -0.4989), (0.002251, 0.01536, 0.1318), (0.01465, 0.006345, 0.1318), (0.01305, -0.008903, 0.1318), (-0.0009546, -0.01514, 0.1318), (-0.01336, -0.006127, 0.1318), (-0.01176, 0.009121, 0.1318), (-0.02279, 0.07224, 0.1309), (0.062, 0.04469, 0.1309), (0.062, -0.04447, 0.1309), (-0.02279, -0.07202, 0.1309), (0.01637, 0.04848, 0.1587), (-0.07519, 0.0001089, 0.1309), (0.03719, -0.02644, 0.2479), (-0.01331, -0.04285, 0.2479), (0.03719, 0.02666, 0.2479), (-0.04453, 0.0001089, 0.2479), (-0.01331, 0.04307, 0.2479), (0.01637, -0.04826, 0.1587), (0.01395, -0.04082, 0.1587), (0.01194, -0.03465, 0.2479), (-0.0405, -0.02979, 0.1587), (-0.03417, -0.02518, 0.1587), (-0.02892, -0.02137, 0.2479), (-0.0405, 0.03001, 0.1587), (-0.03417, 0.0254, 0.1587), (-0.02892, 0.02159, 0.2479), (0.05151, 0.0001089, 0.1587), (0.04368, 0.0001089, 0.1587), (0.03719, 0.0001089, 0.2479), (0.01395, 0.04104, 0.1587), (0.01194, 0.03487, 0.2479), (0.01395, -0.04082, 0.2479), (-0.01579, -0.05048, 0.2479), (0.04368, 0.0001089, 0.2479), (0.04368, -0.03116, 0.2479), (-0.03417, -0.02518, 0.2479), (-0.05254, 0.0001089, 0.2479), (-0.03417, 0.0254, 0.2479), (-0.01579, 0.0507, 0.2479), (0.01395, 0.04104, 0.2479), (0.04368, 0.03137, 0.2479), (0.009536, -0.02724, 0.2583), (-0.01034, -0.0337, 0.2583), (0.02941, 0.0001089, 0.2583), (0.02941, -0.02079, 0.2583), (-0.02262, -0.0168, 0.2583), (-0.0349, 0.0001089, 0.2583), (-0.02262, 0.01701, 0.2583), (-0.01034, 0.03392, 0.2583), (0.009536, 0.02746, 0.2583), (0.02941, 0.021, 0.2583)], [], [(0, 26, 35, 27), (26, 0, 25, 44), (0, 27, 38, 29), (0, 29, 41, 24), (0, 24, 28, 25), (18, 19, 9, 7), (19, 20, 11, 9), (20, 21, 13, 11), (21, 22, 15, 13), (9, 11, 13, 15, 17, 7), (22, 23, 17, 15), (23, 18, 7, 17), (6, 8, 10, 12, 14, 16), (16, 6, 18, 23), (14, 16, 23, 22), (12, 14, 22, 21), (10, 12, 21, 20), (8, 10, 20, 19), (6, 8, 19, 18), (42, 3, 54, 55), (36, 2, 27, 35), (45, 1, 26, 44), (39, 3, 29, 38), (42, 4, 24, 41), (4, 47, 5, 25, 28, 24), (32, 48, 67, 68), (45, 5, 58, 51), (47, 4, 56, 57), (39, 2, 50, 53), (36, 1, 52, 49), (2, 36, 49, 50), (1, 36, 35, 26), (3, 39, 53, 54), (2, 39, 38, 27), (3, 42, 41, 29), (4, 42, 55, 56), (1, 45, 51, 52), (5, 45, 44, 25), (5, 47, 57, 58), (37, 31, 50, 49), (46, 30, 52, 51), (40, 33, 54, 53), (43, 34, 56, 55), (48, 32, 58, 57), (30, 37, 49, 52), (31, 40, 53, 50), (33, 43, 55, 54), (32, 46, 51, 58), (34, 48, 57, 56), (62, 61, 68, 67, 66, 65, 64, 63, 60, 59), (30, 46, 61, 62), (46, 32, 68, 61), (37, 30, 62, 59), (33, 40, 63, 64), (48, 34, 66, 67), (40, 31, 60, 63), (34, 43, 65, 66), (31, 37, 59, 60), (43, 33, 64, 65)])
_k = set([(30, 62)])
me_icosphere_003.attributes.new('sharp_edge', 'BOOLEAN', 'EDGE').data.foreach_set('value', [ (min(e.vertices), max(e.vertices)) in _k for e in me_icosphere_003.edges])
_uv = me_icosphere_003.uv_layers.new(name='UVMap')
_uv.uv.foreach_set('vector', [0.7323, 0.2925, 0.6607, 0.4011, 0.6443, 0.3256, 0.6069, 0.258, 0.6607, 0.4011, 0.7323, 0.2925, 0.8135, 0.3942, 0.7366, 0.3865, 0.7323, 0.2925, 0.6069, 0.258, 0.6736, 0.219, 0.7264, 0.1625, 0.7323, 0.2925, 0.7264, 0.1625, 0.7841, 0.214, 0.8541, 0.2467, 0.7323, 0.2925, 0.8541, 0.2467, 0.823, 0.3175, 0.8135, 0.3942, 0.09736, 0.9999, 0.1217, 0.9999, 0.1217, 0.0001459, 0.09736, 0.0001459, 0.1217, 0.9999, 0.146, 0.9999, 0.146, 0.0001459, 0.1217, 0.0001459, 0.0001458, 0.9999, 0.02445, 0.9999, 0.02445, 0.0001459, 0.0001458, 0.0001459, 0.02445, 0.9999, 0.04875, 0.9999, 0.04875, 0.0001459, 0.02445, 0.0001459, 0.5616, 0.05294, 0.5616, 0.07725, 0.5827, 0.0894, 0.6037, 0.07725, 0.6037, 0.05294, 0.5827, 0.04079, 0.04875, 0.9999, 0.07306, 0.9999, 0.07306, 0.0001459, 0.04875, 0.0001459, 0.07306, 0.9999, 0.09736, 0.9999, 0.09736, 0.0001459, 0.07306, 0.0001459, 0.9355, 0.07968, 0.9309, 0.07826, 0.9299, 0.07378, 0.9337, 0.07093, 0.9383, 0.07203, 0.9391, 0.07656, 0.9391, 0.07656, 0.9355, 0.07968, 0.9347, 0.1271, 0.9797, 0.1012, 0.9383, 0.07203, 0.9391, 0.07656, 0.9797, 0.1012, 0.9797, 0.04905, 0.9337, 0.07093, 0.9383, 0.07203, 0.9797, 0.04905, 0.9341, 0.02356, 0.9299, 0.07378, 0.9337, 0.07093, 0.9341, 0.02356, 0.8894, 0.04891, 0.9309, 0.07826, 0.9299, 0.07378, 0.8894, 0.04891, 0.8894, 0.1013, 0.9355, 0.07968, 0.9309, 0.07826, 0.8894, 0.1013, 0.9347, 0.1271, 0.1646, 0.5993, 0.1646, 0.5039, 0.4366, 0.5039, 0.4366, 0.5993, 0.6496, 0.1841, 0.5773, 0.2438, 0.4734, 0.2109, 0.6342, 0.1639, 0.8064, 0.1826, 0.727, 0.13, 0.7255, 0.02021, 0.8214, 0.1615, 0.6021, 0.3343, 0.6342, 0.4231, 0.5698, 0.512, 0.5778, 0.342, 0.7294, 0.4258, 0.8248, 0.4224, 0.8902, 0.5115, 0.7295, 0.4517, 0.8248, 0.4224, 0.8567, 0.3323, 0.8825, 0.2403, 0.9872, 0.2052, 0.8814, 0.3401, 0.8902, 0.5115, 0.722, 0.5174, 0.838, 0.5975, 0.7976, 0.6499, 0.7199, 0.5912, 0.1646, 0.9808, 0.1646, 0.8854, 0.4366, 0.8854, 0.4366, 0.9808, 0.1646, 0.79, 0.1646, 0.6946, 0.4366, 0.6946, 0.4366, 0.79, 0.1646, 0.4085, 0.1646, 0.3131, 0.4366, 0.3131, 0.4366, 0.4085, 0.1646, 0.2177, 0.1646, 0.1223, 0.4366, 0.1223, 0.4366, 0.2177, 0.1646, 0.3131, 0.1646, 0.2177, 0.4366, 0.2177, 0.4366, 0.3131, 0.727, 0.13, 0.6496, 0.1841, 0.6342, 0.1639, 0.7255, 0.02021, 0.1646, 0.5039, 0.1646, 0.4085, 0.4366, 0.4085, 0.4366, 0.5039, 0.5773, 0.2438, 0.6021, 0.3343, 0.5778, 0.342, 0.4734, 0.2109, 0.6342, 0.4231, 0.7294, 0.4258, 0.7295, 0.4517, 0.5698, 0.512, 0.1646, 0.6946, 0.1646, 0.5993, 0.4366, 0.5993, 0.4366, 0.6946, 0.1646, 0.1223, 0.1646, 0.02695, 0.4366, 0.02695, 0.4366, 0.1223, 0.8825, 0.2403, 0.8064, 0.1826, 0.8214, 0.1615, 0.9872, 0.2052, 0.1646, 0.8854, 0.1646, 0.79, 0.4366, 0.79, 0.4366, 0.8854, 0.5222, 0.8134, 0.5689, 0.9464, 0.5431, 0.9798, 0.4912, 0.8225, 0.6017, 0.5907, 0.4897, 0.6763, 0.4498, 0.6621, 0.5834, 0.5641, 0.7094, 0.9578, 0.8503, 0.9544, 0.8742, 0.9893, 0.7085, 0.99, 0.9046, 0.8243, 0.9449, 0.6893, 0.9855, 0.6774, 0.935, 0.8352, 0.838, 0.5975, 0.722, 0.5174, 0.7232, 0.4752, 0.8577, 0.5719, 0.4897, 0.6763, 0.5222, 0.8134, 0.4912, 0.8225, 0.4498, 0.6621, 0.5689, 0.9464, 0.7094, 0.9578, 0.7085, 0.99, 0.5431, 0.9798, 0.8503, 0.9544, 0.9046, 0.8243, 0.935, 0.8352, 0.8742, 0.9893, 0.722, 0.5174, 0.6017, 0.5907, 0.5834, 0.5641, 0.7232, 0.4752, 0.9449, 0.6893, 0.838, 0.5975, 0.8577, 0.5719, 0.9855, 0.6774, 0.5591, 0.7011, 0.639, 0.6453, 0.7199, 0.5912, 0.7976, 0.6499, 0.8741, 0.7101, 0.8423, 0.8021, 0.8087, 0.8935, 0.7113, 0.8917, 0.614, 0.8879, 0.5857, 0.7948, 0.4897, 0.6763, 0.6017, 0.5907, 0.639, 0.6453, 0.5591, 0.7011, 0.6017, 0.5907, 0.722, 0.5174, 0.7199, 0.5912, 0.639, 0.6453, 0.5222, 0.8134, 0.4897, 0.6763, 0.5591, 0.7011, 0.5857, 0.7948, 0.8503, 0.9544, 0.7094, 0.9578, 0.7113, 0.8917, 0.8087, 0.8935, 0.838, 0.5975, 0.9449, 0.6893, 0.8741, 0.7101, 0.7976, 0.6499, 0.7094, 0.9578, 0.5689, 0.9464, 0.614, 0.8879, 0.7113, 0.8917, 0.9449, 0.6893, 0.9046, 0.8243, 0.8423, 0.8021, 0.8741, 0.7101, 0.5689, 0.9464, 0.5222, 0.8134, 0.5857, 0.7948, 0.614, 0.8879, 0.9046, 0.8243, 0.8503, 0.9544, 0.8087, 0.8935, 0.8423, 0.8021])
me_icosphere_003.update()
me_icosphere_003.normals_split_custom_set([tuple(v) for v in zip(*[iter([0.09446, -0.2907, -0.9521, 0.09446, -0.2907, -0.9521, 0.09446, -0.2907, -0.9521, 0.09446, -0.2907, -0.9521, 0.3057, 0.0, -0.9521, 0.3057, 0.0, -0.9521, 0.3057, 0.0, -0.9521, 0.3057, 0.0, -0.9521, -0.2473, -0.1797, -0.9521, -0.2473, -0.1797, -0.9521, -0.2473, -0.1797, -0.9521, -0.2473, -0.1797, -0.9521, -0.2473, 0.1797, -0.9521, -0.2473, 0.1797, -0.9521, -0.2473, 0.1797, -0.9521, -0.2473, 0.1797, -0.9521, 0.09446, 0.2907, -0.9521, 0.09446, 0.2907, -0.9521, 0.09446, 0.2907, -0.9521, 0.09446, 0.2907, -0.9521, 0.5878, 0.809, 0.0, 0.5878, 0.809, 0.0, 0.5878, 0.809, 0.0, 0.5878, 0.809, 0.0, 0.9945, -0.1045, 0.0, 0.9945, -0.1045, 0.0, 0.9945, -0.1045, 0.0, 0.9945, -0.1045, 0.0, 0.4067, -0.9135, 0.0, 0.4067, -0.9135, 0.0, 0.4067, -0.9135, 0.0, 0.4067, -0.9135, 0.0, -0.5878, -0.809, 0.0, -0.5878, -0.809, 0.0, -0.5878, -0.809, 0.0, -0.5878, -0.809, 0.0, 3.812e-07, 0.0, -1.0, 3.812e-07, 0.0, -1.0, 3.812e-07, 0.0, -1.0, 3.812e-07, 0.0, -1.0, 3.812e-07, 0.0, -1.0, 3.812e-07, 0.0, -1.0, -0.9945, 0.1045, 0.0, -0.9945, 0.1045, 0.0, -0.9945, 0.1045, 0.0, -0.9945, 0.1045, 0.0, -0.4067, 0.9135, 0.0, -0.4067, 0.9135, 0.0, -0.4067, 0.9135, 0.0, -0.4067, 0.9135, 0.0, 0.0, 0.0, -1.0, 0.0, 0.0, -1.0, 0.0, 0.0, -1.0, 0.0, 0.0, -1.0, 0.0, 0.0, -1.0, 0.0, 0.0, -1.0, -0.4067, 0.9135, 0.0, -0.4067, 0.9135, 0.0, -0.4067, 0.9135, 0.0, -0.4067, 0.9135, 0.0, -0.9945, 0.1045, 0.0, -0.9945, 0.1045, 0.0, -0.9945, 0.1045, 0.0, -0.9945, 0.1045, 0.0, -0.5878, -0.809, 0.0, -0.5878, -0.809, 0.0, -0.5878, -0.809, 0.0, -0.5878, -0.809, 0.0, 0.4067, -0.9135, 0.0, 0.4067, -0.9135, 0.0, 0.4067, -0.9135, 0.0, 0.4067, -0.9135, 0.0, 0.9945, -0.1045, 0.0, 0.9945, -0.1045, 0.0, 0.9945, -0.1045, 0.0, 0.9945, -0.1045, 0.0, 0.5878, 0.809, 0.0, 0.5878, 0.809, 0.0, 0.5878, 0.809, 0.0, 0.5878, 0.809, 0.0, -0.809, 0.5878, -9.134e-07, -0.809, 0.5878, -9.134e-07, -0.809, 0.5878, -9.134e-07, -0.809, 0.5878, -9.134e-07, 0.04795, -0.6965, 0.716, 0.04795, -0.6965, 0.716, 0.04795, -0.6965, 0.716, 0.04795, -0.6965, 0.716, 0.6772, -0.1696, 0.716, 0.6772, -0.1696, 0.716, 0.6772, -0.1696, 0.716, 0.6772, -0.1696, 0.716, -0.6476, -0.2608, 0.716, -0.6476, -0.2608, 0.716, -0.6476, -0.2608, 0.716, -0.6476, -0.2608, 0.716, -0.4482, 0.5353, 0.716, -0.4482, 0.5353, 0.716, -0.4482, 0.5353, 0.716, -0.4482, 0.5353, 0.716, 0.2123, 0.6535, 0.7265, 0.2123, 0.6535, 0.7265, 0.2123, 0.6535, 0.7265, 0.2123, 0.6535, 0.7265, 0.2123, 0.6535, 0.7265, 0.2123, 0.6535, 0.7265, 0.2468, 0.7595, 0.6019, 0.2468, 0.7595, 0.6019, 0.2468, 0.7595, 0.6019, 0.2468, 0.7595, 0.6019, 1.0, 0.0, 1.128e-06, 1.0, 0.0, 1.128e-06, 1.0, 0.0, 1.128e-06, 1.0, 0.0, 1.128e-06, 0.309, 0.9511, 3.34e-07, 0.309, 0.9511, 3.34e-07, 0.309, 0.9511, 3.34e-07, 0.309, 0.9511, 3.34e-07, -0.809, -0.5878, -9.395e-07, -0.809, -0.5878, -9.395e-07, -0.809, -0.5878, -9.395e-07, -0.809, -0.5878, -9.395e-07, 0.309, -0.9511, 3.34e-07, 0.309, -0.9511, 3.34e-07, 0.309, -0.9511, 3.34e-07, 0.309, -0.9511, 3.34e-07, 0.309, -0.9511, 3.34e-07, 0.309, -0.9511, 3.34e-07, 0.309, -0.9511, 3.34e-07, 0.309, -0.9511, 3.34e-07, 0.3706, -0.5916, 0.716, 0.3706, -0.5916, 0.716, 0.3706, -0.5916, 0.716, 0.3706, -0.5916, 0.716, -0.809, -0.5878, -9.342e-07, -0.809, -0.5878, -9.342e-07, -0.809, -0.5878, -9.342e-07, -0.809, -0.5878, -9.342e-07, -0.4482, -0.5353, 0.716, -0.4482, -0.5353, 0.716, -0.4482, -0.5353, 0.716, -0.4482, -0.5353, 0.716, -0.6476, 0.2608, 0.716, -0.6476, 0.2608, 0.716, -0.6476, 0.2608, 0.716, -0.6476, 0.2608, 0.716, -0.809, 0.5878, -8.977e-07, -0.809, 0.5878, -8.977e-07, -0.809, 0.5878, -8.977e-07, -0.809, 0.5878, -8.977e-07, 1.0, 0.0, 1.128e-06, 1.0, 0.0, 1.128e-06, 1.0, 0.0, 1.128e-06, 1.0, 0.0, 1.128e-06, 0.6772, 0.1696, 0.716, 0.6772, 0.1696, 0.716, 0.6772, 0.1696, 0.716, 0.6772, 0.1696, 0.716, 0.309, 0.9511, 3.34e-07, 0.309, 0.9511, 3.34e-07, 0.309, 0.9511, 3.34e-07, 0.309, 0.9511, 3.34e-07, 0.0, 0.0, 1.0, 0.0, 0.0, 1.0, 0.0, 0.0, 1.0, 0.0, 0.0, 1.0, 0.0, 0.0, 1.0, 0.0, 0.0, 1.0, 0.0, 0.0, 1.0, 0.0, 0.0, 1.0, 0.0, 0.0, 1.0, 0.0, 0.0, 1.0, 0.0, 0.0, 1.0, 0.0, 0.0, 1.0, -2.483e-06, 0.0, 1.0, -2.483e-06, 0.0, 1.0, -2.483e-06, 0.0, 1.0, -2.483e-06, 0.0, 1.0, 0.0, 0.0, 1.0, 0.0, 0.0, 1.0, 0.0, 0.0, 1.0, 0.0, 0.0, 1.0, 1.242e-06, 0.0, 1.0, 1.242e-06, 0.0, 1.0, 1.242e-06, 0.0, 1.0, 1.242e-06, 0.0, 1.0, -2.483e-06, 0.0, 1.0, -2.483e-06, 0.0, 1.0, -2.483e-06, 0.0, 1.0, -2.483e-06, 0.0, 1.0, 0.0, 0.0, 1.0, 0.0, 0.0, 1.0, 0.0, 0.0, 1.0, 0.0, 0.0, 1.0, -2.483e-06, 0.0, 1.0, -2.483e-06, 0.0, 1.0, -2.483e-06, 0.0, 1.0, -2.483e-06, 0.0, 1.0, 0.0, 0.0, 1.0, 0.0, 0.0, 1.0, 0.0, 0.0, 1.0, 0.0, 0.0, 1.0, 0.0, 0.0, 1.0, 0.0, 0.0, 1.0, 0.0, 0.0, 1.0, 0.0, 0.0, 1.0, 0.0, 0.0, 1.0, 0.0, 0.0, 1.0, 0.0, 0.0, 1.0, 0.0, 0.0, 1.0, 0.0, 0.0, 1.0, 0.0, 0.0, 1.0, 0.7986, 0.0, 0.6019, 0.7986, 0.0, 0.6019, 0.7986, 0.0, 0.6019, 0.7986, 0.0, 0.6019, 0.7986, 0.0, 0.6019, 0.7986, 0.0, 0.6019, 0.7986, 0.0, 0.6019, 0.7986, 0.0, 0.6019, 0.2468, -0.7595, 0.6019, 0.2468, -0.7595, 0.6019, 0.2468, -0.7595, 0.6019, 0.2468, -0.7595, 0.6019, -0.6461, -0.4694, 0.6019, -0.6461, -0.4694, 0.6019, -0.6461, -0.4694, 0.6019, -0.6461, -0.4694, 0.6019, 0.2468, 0.7595, 0.6019, 0.2468, 0.7595, 0.6019, 0.2468, 0.7595, 0.6019, 0.2468, 0.7595, 0.6019, -0.6461, -0.4694, 0.6019, -0.6461, -0.4694, 0.6019, -0.6461, -0.4694, 0.6019, -0.6461, -0.4694, 0.6019, -0.6461, 0.4694, 0.6019, -0.6461, 0.4694, 0.6019, -0.6461, 0.4694, 0.6019, -0.6461, 0.4694, 0.6019, 0.2468, -0.7595, 0.6019, 0.2468, -0.7595, 0.6019, 0.2468, -0.7595, 0.6019, 0.2468, -0.7595, 0.6019, -0.6461, 0.4694, 0.6019, -0.6461, 0.4694, 0.6019, -0.6461, 0.4694, 0.6019, -0.6461, 0.4694, 0.6019])] * 3)])
arm_armature_001 = bpy.data.armatures.new('Armature.001')  # bones are not reproduced

# ---- objects
ob_krop___arme___hoved_001 = bpy.data.objects.new('krop + arme + hoved.001', me_cylinder_004)
ob_ben_001 = bpy.data.objects.new('Ben.001', me_cylinder_005)
ob_armature_001 = bpy.data.objects.new('Armature.001', arm_armature_001)
ob_ben_004 = bpy.data.objects.new('Ben.004', me_cylinder_002)
ob_icosphere_004 = bpy.data.objects.new('Icosphere.004', me_icosphere_003)

# ---- transforms, parenting, visibility, modifiers, constraints
ob_krop___arme___hoved_001.parent = ob_armature_001
ob_krop___arme___hoved_001.matrix_parent_inverse = Matrix(((4.606, -0.0, -0.0, -0.01241), (-0.0, 4.606, 0.0, 0.002619), (-0.0, -0.0, 4.606, -1.702), (-0.0, 0.0, -0.0, 1.0)))
ob_krop___arme___hoved_001.location = (0.0, 0.0, 0.1908)
ob_krop___arme___hoved_001.scale = (0.2325, 0.2325, 0.2325)
_vg = ob_krop___arme___hoved_001.vertex_groups.new(name='Spine')
for _i, _w in zip([32, 33, 34, 38, 39, 40, 41, 42, 46, 47, 48, 49, 50, 54, 55, 56, 57, 58, 62, 63, 64, 65, 66, 70, 71, 72, 73, 74, 78, 79, 80, 81, 82, 85, 86, 87, 88, 89, 90, 94, 95, 97, 98, 99, 100, 101, 111, 112, 113, 116, 117, 118, 119, 123, 124, 125], [0.07223, 0.08089, 0.005751, 0.0171, 0.08186, 0.09356, 0.08164, 0.01531, 0.003444, 0.071, 0.2086, 0.2251, 0.05714, 0.07359, 0.2408, 0.2935, 0.2389, 0.06529, 0.05911, 0.2079, 0.08837, 0.1149, 0.02745, 0.06071, 0.1437, 0.2663, 0.1433, 0.05449, 0.02715, 0.08898, 0.05939, 0.06925, 0.01705, 0.004915, 0.05651, 0.09325, 0.1873, 0.1127, 0.03305, 0.01186, 0.05231, 0.0008064, 0.08993, 0.2536, 0.1582, 0.1267, 0.05024, 0.04271, 0.04647, 0.08272, 0.2247, 0.1136, 0.06729, 0.049, 0.01921, 0.007481]): _vg.add([_i], _w, 'REPLACE')
_vg = ob_krop___arme___hoved_001.vertex_groups.new(name='Head')
for _i, _w in zip([174, 175, 176, 177, 178, 179, 180, 181, 182, 183, 184, 185, 186, 187, 188, 189, 190, 191, 192, 193, 194, 195, 196, 197, 198, 199, 200, 201, 202, 203, 204, 205], [0.995, 0.9212, 0.997, 0.9199, 0.9905, 0.9202, 0.9889, 0.9163, 0.9922, 0.9949, 0.9186, 0.9174, 0.9949, 0.9923, 0.9205, 0.9209, 0.9911, 0.9934, 0.9699, 0.9816, 0.9842, 0.9882, 0.9725, 0.9804, 0.9774, 0.9721, 0.7864, 0.9562, 0.9625, 0.9687, 0.8776, 0.3408]): _vg.add([_i], _w, 'REPLACE')
_vg = ob_krop___arme___hoved_001.vertex_groups.new(name='Shoulder.L')
for _i, _w in zip([0, 1, 2, 3, 4, 5, 6, 7, 8, 9, 10, 11, 12, 13, 14, 15, 16, 17, 18, 19, 20, 21, 22, 23, 24, 25, 26, 27, 28, 29, 30, 31, 32, 33, 34, 35, 36, 37, 38, 39, 40, 41, 42, 43, 44, 45, 46, 47, 48, 49, 50, 51, 52, 53, 54, 55, 56, 57, 58, 59, 60, 61, 62, 63, 64, 65, 66, 67, 68, 69, 70, 71, 72, 73, 74, 75, 76, 77, 78, 79, 80, 81, 82, 83, 84, 85, 86, 87, 88, 89, 90, 91, 92, 93, 94, 95, 96, 97, 98, 99, 100, 101, 102, 103, 104, 105, 106, 107, 108, 109, 110, 111, 112, 113, 114, 115, 116, 117, 118, 119, 120, 121, 122, 123, 124, 125, 126, 127, 128, 129, 130, 131, 132, 133, 134, 135, 136, 137, 138, 139, 140, 141, 142, 143, 150, 151, 152, 153, 154, 155, 156, 157, 158, 159, 160, 161, 175, 177, 179, 181, 184, 185, 188, 189, 191, 196, 197, 198, 199, 200, 201, 202, 203, 204, 205, 206, 207, 208, 209, 210, 211, 212, 213, 214, 215, 216, 217, 218, 219, 220, 221, 222, 223, 224, 225, 226, 227, 228, 229, 230, 231, 232, 233, 234, 235, 236, 237, 238, 239, 240, 241, 242, 243, 244, 245, 246, 247, 248, 249, 250, 251, 252, 253, 254, 255, 256, 257, 258, 259, 260, 261, 262, 263, 264, 265, 266, 267, 268, 269, 270, 271, 272, 273, 274, 275, 276, 277], [0.0, 0.0, 0.0, 0.0, 0.0, 0.0, 0.0, 0.0, 0.0, 0.0688, 0.0, 0.0, 0.0, 0.0, 0.0, 0.0, 0.0, 0.0, 0.0, 0.0, 0.0, 0.0, 0.0, 0.0, 0.0, 0.0, 0.0, 0.0, 0.0, 0.0, 0.0, 0.0, 0.0, 0.0, 0.0, 0.0896, 0.0, 0.0, 0.0, 0.0, 0.0, 0.0, 0.0, 0.0, 0.0, 0.0, 0.0, 0.0, 0.0, 0.0, 0.0, 0.0, 0.5335, 0.3202, 0.3577, 0.1445, 0.02988, 0.0, 0.0, 0.0, 0.0, 0.0, 0.0, 0.0, 0.2329, 0.0, 0.5816, 0.7009, 0.7604, 0.7071, 0.5999, 0.4342, 0.1826, 0.0627, 0.0, 0.0, 0.0, 0.0, 0.0, 0.0, 0.4777, 0.0, 0.6312, 0.7467, 0.8185, 0.7489, 0.6527, 0.5271, 0.2712, 0.1183, 0.03305, 0.0, 0.0, 0.0, 0.0, 0.0, 0.0, 0.0, 0.0, 0.0, 0.07712, 0.1512, 0.0, 0.0, 0.0, 0.05619, 0.6857, 0.7251, 0.0, 0.0, 0.0, 0.396, 0.6337, 0.6801, 0.0, 0.0, 0.0, 0.0, 0.0, 0.0, 0.0, 0.0, 0.0, 0.0, 0.0, 0.0, 0.0, 0.0, 0.0, 0.0, 0.0, 0.0, 0.0, 0.0, 0.0, 0.0, 0.0, 0.0, 0.0, 0.0, 0.0, 0.0, 0.0, 0.0, 0.0, 0.0, 0.0, 0.0, 0.0, 0.0, 0.0, 0.0, 0.0, 0.0, 0.0, 0.0, 0.0, 0.0, 0.0, 0.0, 0.0, 0.0, 0.0, 0.0, 0.0, 0.0, 0.0, 0.0, 0.0, 0.0, 0.0, 0.0, 0.0, 0.0, 0.0, 0.0, 0.02242, 0.0, 0.0, 0.0, 0.0, 0.0, 0.0, 0.0, 0.0, 0.0, 0.0, 0.0, 0.0, 0.0, 0.0, 0.0, 0.0, 0.0, 0.0, 0.0, 0.0, 0.0, 0.0, 0.0, 0.0, 0.0, 0.0, 0.0, 0.0, 0.0, 0.0, 0.0, 0.0, 0.0, 0.0, 0.0, 0.0, 0.0, 0.0, 0.0, 0.0, 0.0, 0.0, 0.0, 0.0, 0.0, 0.0, 0.0, 0.0, 0.0, 0.0, 0.0, 0.0, 0.0, 0.0, 0.0, 0.0, 0.0, 0.0, 0.0, 0.0, 0.0, 0.0, 0.0, 0.0, 0.0, 0.0, 0.0, 0.0, 0.0, 0.0]): _vg.add([_i], _w, 'REPLACE')
_vg = ob_krop___arme___hoved_001.vertex_groups.new(name='Upper arm.L')
for _i, _w in zip([5, 7, 9, 11, 13, 34, 35, 36, 37, 38, 50, 51, 52, 53, 54, 55, 66, 67, 68, 69, 70, 71, 83, 84, 85, 103, 104, 105, 106, 107, 109, 110, 111, 112, 126, 127, 128, 129, 130, 131, 206, 207, 208, 209, 210, 211, 212, 213, 214, 215, 216, 217, 218, 219, 220, 221, 222, 223, 224, 225, 226, 227, 228, 229], [0.0, 0.0, 0.0, 0.0, 0.0, 0.0, 0.0, 0.0, 0.0, 0.0, 0.0, 0.0, 0.0, 0.0, 0.0, 0.0, 0.0, 0.0, 0.0, 0.0, 0.0, 0.0, 0.0, 0.0, 0.0, 0.0, 0.0, 0.0, 0.0, 0.0, 0.0, 0.0, 0.0, 0.0, 0.6772, 0.6454, 0.6331, 0.7249, 0.6572, 0.6507, 0.0, 0.3693, 0.0, 0.4562, 0.7043, 0.0, 0.2417, 0.669, 0.5513, 0.8179, 0.8819, 0.969, 0.1276, 0.1386, 0.1095, 0.1262, 0.1157, 0.0811, 0.9307, 0.9401, 0.9506, 0.945, 0.9522, 0.9756]): _vg.add([_i], _w, 'REPLACE')
_vg = ob_krop___arme___hoved_001.vertex_groups.new(name='Lower arm.L')
for _i, _w in zip([126, 127, 128, 129, 130, 131, 132, 133, 134, 135, 136, 137, 218, 219, 220, 221, 222, 223, 224, 225, 226, 227, 228, 230, 231, 232, 233, 234, 235, 236, 237, 238, 239, 240, 241], [0.3225, 0.3541, 0.366, 0.2749, 0.3421, 0.3484, 0.6785, 0.7263, 0.6918, 0.6706, 0.7345, 0.6895, 0.8714, 0.8603, 0.8898, 0.8729, 0.8835, 0.9185, 0.06814, 0.05939, 0.0463, 0.0533, 0.04548, 0.1551, 0.1257, 0.1222, 0.173, 0.1528, 0.1715, 0.948, 0.9548, 0.9707, 0.9447, 0.9648, 0.955]): _vg.add([_i], _w, 'REPLACE')
_vg = ob_krop___arme___hoved_001.vertex_groups.new(name='Hand.L')
for _i, _w in zip([132, 133, 134, 135, 136, 137, 150, 151, 152, 153, 154, 155, 156, 157, 158, 159, 160, 161, 230, 231, 232, 233, 234, 235, 236, 237, 238, 239, 240, 241, 242, 243, 244, 245, 246, 247, 248, 249, 250, 251, 252, 253], [0.3207, 0.2731, 0.3075, 0.3284, 0.2652, 0.3099, 0.9988, 0.9979, 0.9968, 0.9989, 0.9976, 0.9964, 0.9997, 0.9995, 0.9992, 0.9998, 0.9994, 0.999, 0.8448, 0.8742, 0.8777, 0.8268, 0.8471, 0.8282, 0.04902, 0.03603, 0.006187, 0.0526, 0.01694, 0.03628, 0.9947, 0.9945, 0.9923, 0.9967, 0.9968, 0.9929, 0.9995, 0.9984, 0.9982, 0.9989, 0.9991, 0.9995]): _vg.add([_i], _w, 'REPLACE')
_vg = ob_krop___arme___hoved_001.vertex_groups.new(name='Shoulder.R')
for _i, _w in zip([1, 3, 5, 7, 9, 11, 12, 13, 14, 15, 16, 17, 18, 19, 20, 21, 22, 23, 24, 25, 26, 27, 28, 29, 30, 31, 32, 33, 34, 35, 36, 37, 38, 39, 40, 41, 42, 43, 44, 45, 46, 47, 48, 49, 50, 51, 52, 53, 54, 55, 56, 57, 58, 59, 60, 61, 62, 63, 64, 65, 66, 67, 68, 69, 70, 71, 72, 73, 74, 75, 76, 77, 78, 79, 80, 81, 82, 83, 84, 85, 86, 87, 88, 89, 90, 91, 92, 93, 94, 95, 96, 97, 98, 99, 100, 101, 103, 104, 105, 106, 107, 108, 109, 110, 111, 112, 113, 115, 116, 117, 118, 119, 120, 121, 122, 123, 124, 125, 129, 138, 139, 143, 175, 177, 179, 181, 184, 185, 188, 189, 190, 191, 192, 196, 198, 199, 200, 201, 202, 203, 204, 205, 206, 207, 208, 209, 210, 211, 212, 213, 214, 215, 216, 217, 224, 226, 227, 229, 254, 255, 256, 257, 258, 259, 260, 261, 262, 263, 264, 265, 266, 267, 268, 269, 270, 274], [0.0, 0.0, 0.0, 0.0, 0.0, 0.0, 0.0, 0.0, 0.0, 0.0, 0.0, 0.0, 0.0, 0.0, 0.0, 0.0, 0.0, 0.0, 0.0, 0.0937, 0.0, 0.0, 0.0, 0.0, 0.0, 0.0, 0.0, 0.0, 0.0, 0.0, 0.0, 0.0, 0.0, 0.0, 0.0, 0.0, 0.0, 0.2937, 0.0, 0.1519, 0.0, 0.0, 0.0, 0.0, 0.0, 0.0, 0.0, 0.0, 0.0, 0.0, 0.0, 0.0, 0.4488, 0.5212, 0.7648, 0.443, 0.4425, 0.1265, 0.0, 0.0, 0.0, 0.0, 0.0, 0.0, 0.0, 0.0, 0.0, 0.3282, 0.6701, 0.8388, 0.9021, 0.83, 0.6523, 0.3, 0.0, 0.0, 0.0, 0.0, 0.0, 0.0, 0.0, 0.0, 0.0, 0.373, 0.662, 0.7854, 0.8342, 0.7686, 0.5904, 0.1912, 0.0, 0.0, 0.0, 0.0, 0.2633, 0.2643, 0.0, 0.0, 0.0, 0.0, 0.0, 0.0, 0.0, 0.0, 0.0, 0.0, 0.0, 0.0, 0.0, 0.0, 0.0, 0.0, 0.0, 0.0, 0.0, 0.4666, 0.6757, 0.6179, 0.0, 0.0, 0.0, 0.0, 0.0, 0.0, 0.0, 0.0, 0.0, 0.0, 0.0, 0.0, 0.0, 0.0, 0.01026, 0.0, 0.0, 0.0, 0.03519, 0.03732, 0.01779, 0.0, 0.0, 0.08191, 0.0, 0.0, 0.0, 0.0, 0.0, 0.0, 0.0, 0.0, 0.0, 0.0, 0.0, 0.0, 0.0, 0.0, 0.0, 0.0, 0.0, 0.1283, 0.0, 0.03762, 0.1602, 0.2428, 0.0, 0.0, 0.0, 0.03805, 0.0, 0.0, 0.0, 0.0, 0.0, 0.0, 0.0, 0.0]): _vg.add([_i], _w, 'REPLACE')
_vg = ob_krop___arme___hoved_001.vertex_groups.new(name='Upper arm.R')
for _i, _w in zip([19, 21, 23, 25, 27, 29, 31, 41, 42, 43, 44, 45, 46, 47, 57, 58, 59, 60, 61, 62, 63, 74, 75, 76, 77, 78, 89, 90, 91, 92, 93, 97, 98, 99, 121, 122, 123, 124, 138, 139, 140, 141, 142, 143, 200, 205, 254, 255, 256, 257, 258, 259, 260, 261, 262, 263, 264, 265, 266, 267, 268, 269, 270, 271, 272, 273, 274, 275, 276, 277], [0.0, 0.0, 0.0, 0.0, 0.0, 0.0, 0.0, 0.0, 0.0, 0.0, 0.0, 0.0, 0.0, 0.0, 0.0, 0.0, 0.0, 0.09488, 0.0, 0.0, 0.0, 0.0, 0.0, 0.0, 0.0, 0.0, 0.0, 0.0, 0.0, 0.0, 0.0, 0.0, 0.0, 0.0, 0.0, 0.0, 0.0, 0.0, 0.4836, 0.3229, 0.4972, 0.5034, 0.6583, 0.6303, 0.0, 0.0, 0.0, 0.4621, 0.2199, 0.3927, 0.7433, 0.2507, 0.3456, 0.5249, 0.7373, 0.7376, 0.8135, 0.9613, 0.9313, 0.9269, 0.9346, 0.9446, 0.9439, 0.9677, 0.1093, 0.05225, 0.0713, 0.06536, 0.1123, 0.04045]): _vg.add([_i], _w, 'REPLACE')
_vg = ob_krop___arme___hoved_001.vertex_groups.new(name='Lower arm.R')
for _i, _w in zip([138, 139, 140, 141, 142, 143, 144, 145, 146, 147, 148, 149, 266, 267, 268, 269, 270, 271, 272, 273, 274, 275, 276, 277, 278, 279, 280, 281, 282, 283, 284, 285, 286, 287, 288, 289], [0.5161, 0.6767, 0.5024, 0.4965, 0.3404, 0.3687, 0.6673, 0.687, 0.6772, 0.7294, 0.6493, 0.6498, 0.06851, 0.07296, 0.06411, 0.05304, 0.05492, 0.0142, 0.8889, 0.9466, 0.9275, 0.9337, 0.8858, 0.9543, 0.9231, 0.938, 0.9224, 0.9677, 0.9463, 0.9459, 0.1113, 0.1904, 0.1528, 0.1955, 0.1409, 0.168]): _vg.add([_i], _w, 'REPLACE')
_vg = ob_krop___arme___hoved_001.vertex_groups.new(name='Hand.R')
for _i, _w in zip([144, 145, 146, 147, 148, 149, 162, 163, 164, 165, 166, 167, 168, 169, 170, 171, 172, 173, 278, 279, 280, 281, 282, 283, 284, 285, 286, 287, 288, 289, 290, 291, 292, 293, 294, 295, 296, 297, 298, 299, 300, 301], [0.3322, 0.3125, 0.3224, 0.2704, 0.3497, 0.3492, 0.998, 0.9983, 0.999, 0.9993, 0.9977, 0.9972, 0.9997, 0.9997, 0.9998, 0.9999, 0.9996, 0.9995, 0.07447, 0.06057, 0.07507, 0.0133, 0.05266, 0.05297, 0.8886, 0.8093, 0.8471, 0.8043, 0.859, 0.8318, 0.998, 0.9969, 0.9934, 0.9948, 0.9941, 0.9959, 0.9986, 0.9992, 0.9991, 0.9996, 0.9989, 0.9998]): _vg.add([_i], _w, 'REPLACE')
_vg = ob_krop___arme___hoved_001.vertex_groups.new(name='Hip.L')
for _i, _w in zip([0, 1, 2, 3, 4, 5, 6, 7, 8, 9, 10, 11, 12, 13, 14, 15, 16, 17, 18, 19, 20, 21, 22, 24, 28, 29, 30, 31, 32, 33, 34, 35, 36, 37, 38, 39, 40, 41, 42, 46, 47, 48, 49, 50, 51, 52, 53, 54, 55, 56, 57, 58, 62, 63, 64, 65, 66, 67, 69, 70, 71, 72, 73, 79, 80, 81, 82, 85, 86, 87, 88, 89, 95, 96, 97, 98, 99, 100, 101, 102, 103, 104, 105, 106, 107, 108, 109, 110, 111, 112, 113, 114, 115, 116, 117, 118, 119, 120, 121, 122, 123, 126, 128, 206, 207, 208, 209, 210, 211, 212, 213, 214, 215, 216, 217, 219, 224, 225, 228], [0.0, 0.2183, 0.0, 0.3545, 0.0, 0.43, 0.0, 0.3779, 0.0, 0.0, 0.0, 0.2638, 0.0, 0.3712, 0.0, 0.4291, 0.0, 0.3343, 0.0, 0.1636, 0.0, 0.06942, 0.0, 0.0, 0.0, 0.05393, 0.0, 0.1154, 0.4165, 0.2568, 0.4582, 0.0, 0.0, 0.04566, 0.4269, 0.4408, 0.3212, 0.1432, 0.0563, 0.05083, 0.1223, 0.2162, 0.1717, 0.1973, 0.07751, 0.0, 0.03675, 0.1992, 0.227, 0.1701, 0.09074, 0.02251, 0.01829, 0.08441, 0.09415, 0.09131, 0.07495, 0.0108, 0.02588, 0.08224, 0.09875, 0.08055, 0.04918, 0.0493, 0.06043, 0.05872, 0.03145, 0.001144, 0.03296, 0.04331, 0.05179, 0.02215, 0.02818, 0.0, 0.198, 0.1763, 0.1023, 0.05387, 0.02853, 0.0, 0.4174, 0.2306, 0.09137, 0.02788, 0.002391, 0.0, 0.3479, 0.3857, 0.1666, 0.07101, 0.02385, 0.0, 0.2221, 0.2639, 0.1791, 0.09368, 0.05833, 0.0, 0.0479, 0.03985, 0.01041, 0.0, 0.0, 0.0, 0.003351, 0.0, 0.0, 0.0, 0.03377, 0.0, 0.0, 0.0, 0.0, 0.0, 0.0, 0.0, 0.0, 0.0, 0.0]): _vg.add([_i], _w, 'REPLACE')
_vg = ob_krop___arme___hoved_001.vertex_groups.new(name='Hip.R')
for _i, _w in zip([1, 3, 5, 7, 9, 11, 12, 13, 14, 15, 16, 17, 18, 19, 20, 21, 22, 23, 24, 25, 26, 27, 28, 29, 31, 32, 33, 34, 35, 36, 38, 39, 40, 41, 42, 43, 44, 45, 46, 47, 48, 49, 50, 51, 52, 54, 55, 56, 57, 58, 59, 60, 61, 62, 63, 64, 65, 66, 67, 69, 70, 71, 72, 73, 74, 75, 76, 77, 78, 79, 80, 81, 82, 83, 84, 86, 87, 88, 89, 90, 91, 92, 93, 94, 95, 96, 97, 98, 99, 100, 101, 103, 104, 105, 106, 107, 108, 109, 110, 111, 112, 113, 115, 116, 117, 118, 119, 120, 121, 122, 123, 124, 125, 126, 127, 128, 129, 130, 131, 138, 139, 140, 141, 142, 144, 145, 146, 147, 162, 163, 164, 165, 166, 167, 168, 169, 170, 171, 172, 173, 175, 177, 179, 181, 184, 185, 188, 189, 198, 199, 200, 201, 202, 203, 204, 205, 208, 209, 210, 211, 213, 214, 216, 217, 218, 219, 220, 221, 222, 223, 224, 225, 226, 227, 228, 229, 254, 255, 256, 257, 258, 259, 260, 261, 262, 263, 264, 265, 266, 267, 269, 270, 271, 273, 274, 275, 276, 277, 279, 281, 282, 283, 284, 286, 288, 289, 290, 291, 292, 293, 294, 295, 296, 297, 298, 299, 300, 301], [0.0, 0.0, 0.0, 0.0, 0.0, 0.0, 0.0, 0.0, 0.0, 0.0, 0.0, 0.0, 0.0, 0.0, 0.0, 0.0, 0.0, 0.0, 0.0, 0.0, 0.0, 0.0, 0.0, 0.0, 0.0, 0.0, 0.0, 0.0, 0.0, 0.0, 0.05598, 0.0, 0.0, 0.0, 0.0, 0.0, 0.0, 0.0, 0.0, 0.0, 0.0, 0.0, 0.0, 0.0, 0.0, 0.0, 0.0, 0.0, 0.0, 0.0, 0.0, 0.0, 0.0, 0.0, 0.0, 0.0, 0.0, 0.0, 0.0, 0.0, 0.0, 0.0, 0.0, 0.0, 0.0, 0.0, 0.0, 0.0, 0.0, 0.0, 0.0, 0.0, 0.0, 0.0, 0.0, 0.0, 0.0, 0.0, 0.0, 0.0, 0.0, 0.0, 0.0, 0.0, 0.0, 0.0, 0.0, 0.0, 0.0, 0.0, 0.0, 0.0, 0.0, 0.0, 0.0, 0.0, 0.0, 0.0, 0.0318, 0.0, 0.0, 0.0, 0.0, 0.0, 0.0, 0.0, 0.0, 0.0, 0.0, 0.0, 0.0, 0.0, 0.0, 0.0, 0.0, 0.0, 0.0, 0.0, 0.0, 0.0, 0.0, 0.0, 0.0, 0.0, 0.0, 0.0, 0.0, 0.0, 0.0, 0.0, 0.0, 0.0, 0.0, 0.0, 0.0, 0.0, 0.0, 0.0, 0.0, 0.0, 0.0, 0.0, 0.0, 0.0, 0.0, 0.0, 0.0, 0.0, 0.0, 0.0, 0.0, 0.0, 0.0, 0.0, 0.0, 0.0, 0.0, 0.0, 0.0, 0.0, 0.0, 0.0, 0.0, 0.0, 0.0, 0.0, 0.0, 0.0, 0.0, 0.0, 0.0, 0.0, 0.0, 0.0, 0.0, 0.0, 0.0, 0.0, 0.0, 0.0, 0.0, 0.0, 0.0, 0.0, 0.0, 0.0, 0.0, 0.0, 0.0, 0.0, 0.0, 0.0, 0.0, 0.0, 0.0, 0.0, 0.0, 0.0, 0.0, 0.0, 0.0, 0.0, 0.0, 0.0, 0.0, 0.0, 0.0, 0.0, 0.0, 0.0, 0.0, 0.0, 0.0, 0.0, 0.0, 0.0, 0.0, 0.0]): _vg.add([_i], _w, 'REPLACE')
_vg = ob_krop___arme___hoved_001.vertex_groups.new(name='Thigh.R')
_vg = ob_krop___arme___hoved_001.vertex_groups.new(name='Thigh.R.001')
_vg = ob_krop___arme___hoved_001.vertex_groups.new(name='Lower leg.R')
_vg = ob_krop___arme___hoved_001.vertex_groups.new(name='Shin.R')
for _i, _w in zip([0, 2, 4, 6, 8, 10, 12, 14, 16, 18, 20, 22, 24, 26, 28, 29, 30, 31, 96, 102, 108, 114, 120, 121], [0.0, 0.0, 0.0, 0.0, 0.0, 0.0, 0.0, 0.0, 0.0, 0.0, 0.0, 0.0, 0.0, 0.0, 0.0, 0.0, 0.0, 0.0, 0.0, 0.0, 0.0, 0.0, 0.0, 0.0]): _vg.add([_i], _w, 'REPLACE')
_m = ob_krop___arme___hoved_001.modifiers.new('Armature', 'ARMATURE')
_m.object = ob_armature_001
ob_ben_001.parent = ob_armature_001
ob_ben_001.matrix_parent_inverse = Matrix(((-0.01413, 4.606, 0.0, 0.00269), (1.368e-07, 1.439e-07, -4.606, 0.8344), (-4.606, -0.01412, -0.0, -0.3977), (0.0, -0.0, 0.0, 1.0)))
ob_ben_001.location = (0.0, 0.0, 0.1908)
ob_ben_001.scale = (0.2325, 0.2325, 0.2325)
ob_armature_001.location = (0.002694, -0.0005687, 0.3695)
ob_armature_001.scale = (0.2171, 0.2171, 0.2171)
ob_armature_001.show_in_front = True
ob_ben_004.parent = ob_armature_001
ob_ben_004.matrix_parent_inverse = Matrix(((-0.01413, -4.606, -0.0, -0.002614), (-1.368e-07, 1.439e-07, -4.606, -1.695), (4.606, -0.01413, 0.0, -0.4225), (0.0, 0.0, -0.0, 1.0)))
ob_ben_004.location = (0.0, 0.0, 0.1908)
ob_ben_004.scale = (0.2325, 0.2325, 0.2325)
ob_icosphere_004.parent = ob_armature_001
ob_icosphere_004.matrix_parent_inverse = Matrix(((-0.06211, -0.004277, 4.606, -2.333), (0.3164, -4.595, -2.346e-08, -2.588), (4.595, 0.3164, 0.06226, 0.62), (-0.0, 0.0, -0.0, 1.0)))
ob_icosphere_004.location = (-0.1076, -0.5406, 0.5705)
ob_icosphere_004.rotation_euler = (0.0, 0.0, 0.1047)
ob_icosphere_004.scale = (1.0, 1.0, 1.327)

# ---- collection membership
col_collection_001.objects.link(ob_krop___arme___hoved_001)
col_collection_001.objects.link(ob_ben_001)
col_collection_001.objects.link(ob_armature_001)
col_collection_001.objects.link(ob_ben_004)
col_collection_001.objects.link(ob_icosphere_004)

# ---- scene / render settings (as saved in the file)
scene.frame_start = 0; scene.frame_end = 38; scene.frame_set(0)
scene.render.engine = 'BLENDER_EEVEE_NEXT'
scene.cycles.sampling_pattern = 'TABULATED_SOBOL'
scene.eevee.ray_tracing_options.trace_max_roughness = 0.0
bpy.context.view_layer.update()

# ---- added for rendering (the .blend has no active camera and no usable light): camera, sun
cam_auto = bpy.data.cameras.new('AutoCamera')
cam_auto.lens = 50.0
cam_auto.sensor_width = 36.0
cam_auto.clip_end = 1000.0
ob_auto_camera = bpy.data.objects.new('AutoCamera', cam_auto)
scene.collection.objects.link(ob_auto_camera)
ob_auto_camera.location = (1.47931, -1.90684, 1.41873)
ob_auto_camera.rotation_euler = (1.09748, -7.21219e-08, 0.694738)
scene.camera = ob_auto_camera
light_auto_sun = bpy.data.lights.new('AutoSun', 'SUN')
light_auto_sun.energy = 3.0
light_auto_sun.angle = 0.0523599
ob_auto_sun = bpy.data.objects.new('AutoSun', light_auto_sun)
scene.collection.objects.link(ob_auto_sun)
ob_auto_sun.rotation_euler = (0.872665, 0.174533, 0.523599)
bpy.context.view_layer.update()
